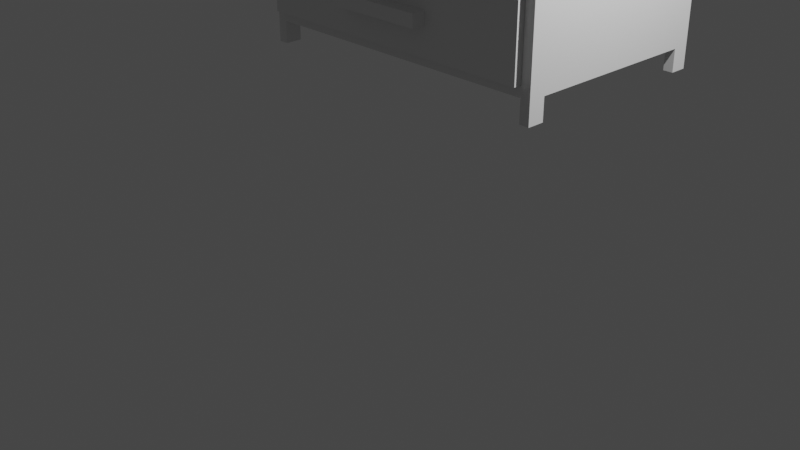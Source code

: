 # Source: DresserWithHollowDrawers.blend  (saved by Blender 2.91.10; exported with 4.5.12 LTS)
import bpy
from mathutils import Matrix  # noqa: F401  (used for matrix-valued properties, if any)

bpy.ops.wm.read_factory_settings(use_empty=True)
scene = bpy.context.scene
scene.name = 'Scene'

# ---- collections
col_collection = bpy.data.collections.new('Collection'); scene.collection.children.link(col_collection)

# ---- materials (node trees are filled in below, after node groups)
mat_material = bpy.data.materials.new('Material')
mat_material.alpha_threshold = 0.0
mat_material.use_transparent_shadow = False
mat_material.line_color = (0.0, 0.0, 0.0, 1.0)

# ---- material node trees
mat_material.use_nodes = True; mat_material.node_tree.nodes.clear()
_N = mat_material.node_tree.nodes; _L = mat_material.node_tree.links
n0 = _N.new('ShaderNodeOutputMaterial'); n0.name = 'Material Output'; n0.location = (300, 300)
n1 = _N.new('ShaderNodeBsdfPrincipled'); n1.name = 'Principled BSDF'; n1.location = (10, 300)
n1.distribution = 'GGX'
n1.subsurface_method = 'BURLEY'
n1.inputs[2].default_value = 0.4
n1.inputs[3].default_value = 1.45
n1.inputs[27].default_value = (0.0, 0.0, 0.0, 1.0)
n1.inputs[28].default_value = 1.0
_L.new(n1.outputs[0], n0.inputs[0])
n0.is_active_output = True

# ---- world
world_world = bpy.data.worlds.new('World'); scene.world = world_world
world_world.use_nodes = True; world_world.node_tree.nodes.clear()
_N = world_world.node_tree.nodes; _L = world_world.node_tree.links
n0 = _N.new('ShaderNodeOutputWorld'); n0.name = 'World Output'; n0.location = (300, 300)
n1 = _N.new('ShaderNodeBackground'); n1.name = 'Background'; n1.location = (10, 300)
n1.inputs[0].default_value = (0.05088, 0.05088, 0.05088, 1.0)
_L.new(n1.outputs[0], n0.inputs[0])
n0.is_active_output = True
world_world.color = (0.05088, 0.05088, 0.05088)
world_world.use_sun_shadow = False
world_world.sun_shadow_jitter_overblur = 0.0

# ---- cameras
cam_camera = bpy.data.cameras.new('Camera')
cam_camera.clip_end = 100.0
cam_camera.ortho_scale = 7.314

# ---- lights
light_light = bpy.data.lights.new('Light', 'POINT')
light_light.transmission_factor = 0.0
light_light.energy = 1000.0
light_light.shadow_soft_size = 0.1
light_light.shadow_maximum_resolution = 0.006
light_light.use_absolute_resolution = True

# ---- meshes
me_cube = bpy.data.meshes.new('Cube')
me_cube.from_pydata([(1.0, 1.0, 1.0), (1.0, 1.0, -1.0), (1.0, -1.0, 1.0), (1.0, -1.0, -1.0), (-1.0, 1.0, 1.0), (-1.0, 1.0, -1.0), (-1.0, -1.0, 1.0), (-1.0, -1.0, -1.0), (0.9381, 1.0, -1.0), (-0.9381, 1.0, -1.0), (0.9381, -1.0, 1.0), (-0.9381, -1.0, 1.0), (-0.9381, -1.0, -1.0), (0.9381, -1.0, -1.0), (-0.9381, 1.0, 1.0), (0.9381, 1.0, 1.0), (1.0, 1.0, -0.6159), (1.0, 1.0, -0.9527), (-1.0, -1.0, -0.9527), (-1.0, -1.0, -0.6159), (1.0, -1.0, -0.6159), (1.0, -1.0, -0.9527), (-1.0, 1.0, -0.6159), (-1.0, 1.0, -0.9527), (-0.9381, 1.0, -0.6159), (-0.9381, 1.0, -0.9527), (0.9381, 1.0, -0.6159), (0.9381, 1.0, -0.9527), (0.9381, -1.0, -0.6159), (0.9381, -1.0, -0.9527), (-0.9381, -1.0, -0.6159), (-0.9381, -1.0, -0.9527), (-1.0, -1.0, -0.5692), (-1.0, -1.0, -0.2186), (1.0, 1.0, -0.2186), (1.0, 1.0, -0.5692), (1.0, -1.0, -0.2186), (1.0, -1.0, -0.5692), (-1.0, 1.0, -0.2186), (-1.0, 1.0, -0.5692), (-0.9381, 1.0, -0.2186), (-0.9381, 1.0, -0.5692), (0.9381, 1.0, -0.2186), (0.9381, 1.0, -0.5692), (0.9381, -1.0, -0.2186), (0.9381, -1.0, -0.5692), (-0.9381, -1.0, -0.2186), (-0.9381, -1.0, -0.5692), (-1.0, -1.0, -0.1609), (-1.0, -1.0, 0.1855), (1.0, 1.0, 0.1855), (1.0, 1.0, -0.1609), (1.0, -1.0, 0.1855), (1.0, -1.0, -0.1609), (-1.0, 1.0, 0.1855), (-1.0, 1.0, -0.1609), (-0.9381, 1.0, 0.1855), (-0.9381, 1.0, -0.1609), (0.9381, 1.0, 0.1855), (0.9381, 1.0, -0.1609), (0.9381, -1.0, 0.1855), (0.9381, -1.0, -0.1609), (-0.9381, -1.0, 0.1855), (-0.9381, -1.0, -0.1609), (-1.0, -1.0, 0.2334), (-1.0, -1.0, 0.5553), (1.0, 1.0, 0.5553), (1.0, 1.0, 0.2334), (1.0, -1.0, 0.5553), (1.0, -1.0, 0.2334), (-1.0, 1.0, 0.5553), (-1.0, 1.0, 0.2334), (-0.9381, 1.0, 0.5553), (-0.9381, 1.0, 0.2334), (0.9381, 1.0, 0.5553), (0.9381, 1.0, 0.2334), (0.9381, -1.0, 0.5553), (0.9381, -1.0, 0.2334), (-0.9381, -1.0, 0.5553), (-0.9381, -1.0, 0.2334), (-1.0, -1.0, 0.6053), (-1.0, -1.0, 0.95), (1.0, 1.0, 0.95), (1.0, 1.0, 0.6053), (1.0, -1.0, 0.95), (1.0, -1.0, 0.6053), (-1.0, 1.0, 0.95), (-1.0, 1.0, 0.6053), (-0.9381, 1.0, 0.95), (-0.9381, 1.0, 0.6053), (0.9381, 1.0, 0.95), (0.9381, 1.0, 0.6053), (0.9381, -1.0, 0.95), (0.9381, -1.0, 0.6053), (-0.9381, -1.0, 0.95), (-0.9381, -1.0, 0.6053), (0.9381, 0.9334, -0.6159), (0.9381, 0.9334, -0.9527), (-0.9381, 0.9334, -0.6159), (-0.9381, 0.9334, -0.9527), (0.9381, 0.9334, -0.2186), (0.9381, 0.9334, -0.5692), (-0.9381, 0.9334, -0.2186), (-0.9381, 0.9334, -0.5692), (0.9381, 0.9334, 0.1855), (0.9381, 0.9334, -0.1609), (-0.9381, 0.9334, 0.1855), (-0.9381, 0.9334, -0.1609), (0.9381, 0.9334, 0.5553), (0.9381, 0.9334, 0.2334), (-0.9381, 0.9334, 0.5553), (-0.9381, 0.9334, 0.2334), (0.9381, 0.9334, 0.95), (0.9381, 0.9334, 0.6053), (-0.9381, 0.9334, 0.95), (-0.9381, 0.9334, 0.6053), (-1.0, 0.8383, -1.0), (-1.0, -0.8383, -1.0), (1.0, 0.8383, 1.0), (1.0, -0.8383, 1.0), (-1.0, -0.8383, 1.0), (-1.0, 0.8383, 1.0), (1.0, -0.8383, -1.0), (1.0, 0.8383, -1.0), (-0.9381, 0.8383, -1.0), (-0.9381, -0.8383, -1.0), (0.9381, 0.8383, -1.0), (0.9381, -0.8383, -1.0), (0.9381, 0.8383, 1.0), (0.9381, -0.8383, 1.0), (-0.9381, 0.8383, 1.0), (-0.9381, -0.8383, 1.0), (1.0, 0.8383, -0.9527), (1.0, -0.8383, -0.9527), (1.0, 0.8383, -0.6159), (1.0, -0.8383, -0.6159), (-1.0, -0.8383, -0.9527), (-1.0, 0.8383, -0.9527), (-1.0, -0.8383, -0.6159), (-1.0, 0.8383, -0.6159), (1.0, 0.8383, -0.5692), (1.0, -0.8383, -0.5692), (1.0, 0.8383, -0.2186), (1.0, -0.8383, -0.2186), (-1.0, -0.8383, -0.5692), (-1.0, 0.8383, -0.5692), (-1.0, -0.8383, -0.2186), (-1.0, 0.8383, -0.2186), (1.0, 0.8383, -0.1609), (1.0, -0.8383, -0.1609), (1.0, 0.8383, 0.1855), (1.0, -0.8383, 0.1855), (-1.0, -0.8383, -0.1609), (-1.0, 0.8383, -0.1609), (-1.0, -0.8383, 0.1855), (-1.0, 0.8383, 0.1855), (1.0, 0.8383, 0.2334), (1.0, -0.8383, 0.2334), (1.0, 0.8383, 0.5553), (1.0, -0.8383, 0.5553), (-1.0, -0.8383, 0.2334), (-1.0, 0.8383, 0.2334), (-1.0, -0.8383, 0.5553), (-1.0, 0.8383, 0.5553), (1.0, 0.8383, 0.6053), (1.0, -0.8383, 0.6053), (1.0, 0.8383, 0.95), (1.0, -0.8383, 0.95), (-1.0, -0.8383, 0.6053), (-1.0, 0.8383, 0.6053), (-1.0, -0.8383, 0.95), (-1.0, 0.8383, 0.95), (-1.0, -0.8383, -1.105), (-1.0, -1.0, -1.105), (-0.9381, 1.0, -1.105), (-1.0, 1.0, -1.105), (0.9381, -1.0, -1.105), (1.0, -1.0, -1.105), (1.0, 0.8383, -1.105), (1.0, 1.0, -1.105), (0.9381, 1.0, -1.105), (-0.9381, -1.0, -1.105), (-0.9381, -0.8383, -1.105), (0.9381, -0.8383, -1.105), (-1.0, 0.8383, -1.105), (1.0, -0.8383, -1.105), (-0.9381, 0.8383, -1.105), (0.9381, 0.8383, -1.105)], [], [(131, 120, 6, 11), (94, 11, 6, 81), (171, 121, 4, 86), (125, 12, 181, 182), (167, 119, 2, 84), (90, 15, 0, 82), (86, 4, 14, 88), (88, 14, 15, 90), (9, 124, 186, 174), (125, 127, 13, 12), (84, 2, 10, 92), (92, 10, 11, 94), (119, 129, 10, 2), (129, 131, 11, 10), (13, 29, 31, 12), (29, 28, 96, 97), (3, 21, 29, 13), (21, 20, 28, 29), (9, 25, 27, 8), (25, 24, 26, 27), (5, 23, 25, 9), (23, 22, 24, 25), (8, 27, 17, 1), (27, 26, 16, 17), (122, 133, 21, 3), (133, 135, 20, 21), (116, 137, 23, 5), (137, 139, 22, 23), (12, 31, 18, 7), (31, 30, 19, 18), (28, 45, 47, 30), (77, 76, 108, 109), (20, 37, 45, 28), (37, 36, 44, 45), (24, 41, 43, 26), (41, 40, 42, 43), (22, 39, 41, 24), (39, 38, 40, 41), (26, 43, 35, 16), (43, 42, 34, 35), (135, 141, 37, 20), (141, 143, 36, 37), (139, 145, 39, 22), (145, 147, 38, 39), (30, 47, 32, 19), (47, 46, 33, 32), (44, 61, 63, 46), (62, 63, 107, 106), (36, 53, 61, 44), (53, 52, 60, 61), (40, 57, 59, 42), (57, 56, 58, 59), (38, 55, 57, 40), (55, 54, 56, 57), (42, 59, 51, 34), (59, 58, 50, 51), (143, 149, 53, 36), (149, 151, 52, 53), (147, 153, 55, 38), (153, 155, 54, 55), (46, 63, 48, 33), (63, 62, 49, 48), (60, 77, 79, 62), (44, 46, 102, 100), (52, 69, 77, 60), (69, 68, 76, 77), (56, 73, 75, 58), (73, 72, 74, 75), (54, 71, 73, 56), (71, 70, 72, 73), (58, 75, 67, 50), (75, 74, 66, 67), (151, 157, 69, 52), (157, 159, 68, 69), (155, 161, 71, 54), (161, 163, 70, 71), (62, 79, 64, 49), (79, 78, 65, 64), (76, 93, 95, 78), (92, 94, 114, 112), (68, 85, 93, 76), (85, 84, 92, 93), (72, 89, 91, 74), (89, 88, 90, 91), (70, 87, 89, 72), (87, 86, 88, 89), (74, 91, 83, 66), (91, 90, 82, 83), (159, 165, 85, 68), (165, 167, 84, 85), (163, 169, 87, 70), (169, 171, 86, 87), (78, 95, 80, 65), (95, 94, 81, 80), (97, 96, 98, 99), (101, 100, 102, 103), (105, 104, 106, 107), (109, 108, 110, 111), (113, 112, 114, 115), (63, 61, 105, 107), (60, 62, 106, 104), (78, 79, 111, 110), (30, 31, 99, 98), (93, 92, 112, 113), (45, 44, 100, 101), (79, 77, 109, 111), (31, 29, 97, 99), (76, 78, 110, 108), (28, 30, 98, 96), (94, 95, 115, 114), (46, 47, 103, 102), (61, 60, 104, 105), (95, 93, 113, 115), (47, 45, 101, 103), (80, 81, 170, 168), (168, 170, 171, 169), (65, 80, 168, 162), (162, 168, 169, 163), (83, 82, 166, 164), (164, 166, 167, 165), (66, 83, 164, 158), (158, 164, 165, 159), (64, 65, 162, 160), (160, 162, 163, 161), (49, 64, 160, 154), (154, 160, 161, 155), (67, 66, 158, 156), (156, 158, 159, 157), (50, 67, 156, 150), (150, 156, 157, 151), (48, 49, 154, 152), (152, 154, 155, 153), (33, 48, 152, 146), (146, 152, 153, 147), (51, 50, 150, 148), (148, 150, 151, 149), (34, 51, 148, 142), (142, 148, 149, 143), (32, 33, 146, 144), (144, 146, 147, 145), (19, 32, 144, 138), (138, 144, 145, 139), (35, 34, 142, 140), (140, 142, 143, 141), (16, 35, 140, 134), (134, 140, 141, 135), (18, 19, 138, 136), (136, 138, 139, 137), (7, 18, 136, 117), (117, 136, 137, 116), (17, 16, 134, 132), (132, 134, 135, 133), (1, 17, 132, 123), (123, 132, 133, 122), (15, 14, 130, 128), (128, 130, 131, 129), (0, 15, 128, 118), (118, 128, 129, 119), (9, 8, 126, 124), (124, 126, 127, 125), (116, 5, 175, 184), (116, 124, 125, 117), (82, 0, 118, 166), (166, 118, 119, 167), (117, 125, 182, 172), (126, 123, 122, 127), (81, 6, 120, 170), (170, 120, 121, 171), (14, 4, 121, 130), (130, 121, 120, 131), (183, 185, 177, 176), (172, 182, 181, 173), (175, 174, 186, 184), (180, 179, 178, 187), (7, 117, 172, 173), (3, 13, 176, 177), (13, 127, 183, 176), (123, 126, 187, 178), (5, 9, 174, 175), (126, 8, 180, 187), (12, 7, 173, 181), (127, 122, 185, 183), (1, 123, 178, 179), (124, 116, 184, 186), (122, 3, 177, 185), (8, 1, 179, 180)])
_uv = me_cube.uv_layers.new(name='UVMap')
_uv.uv.foreach_set('vector', [0.7917, 0.6667, 0.875, 0.6667, 0.875, 0.75, 0.7917, 0.75, 0.624, 0.9167, 0.625, 0.9167, 0.625, 1.0, 0.624, 1.0, 0.624, 0.1667, 0.625, 0.1667, 0.625, 0.25, 0.624, 0.25, 0.2083, 0.6667, 0.2083, 0.75, 0.2083, 0.75, 0.2083, 0.6667, 0.624, 0.6667, 0.625, 0.6667, 0.625, 0.75, 0.624, 0.75, 0.624, 0.4167, 0.625, 0.4167, 0.625, 0.5, 0.624, 0.5, 0.624, 0.25, 0.625, 0.25, 0.625, 0.3333, 0.624, 0.3333, 0.624, 0.3333, 0.625, 0.3333, 0.625, 0.4167, 0.624, 0.4167, 0.2083, 0.5, 0.2083, 0.5833, 0.2083, 0.5833, 0.2083, 0.5, 0.2083, 0.6667, 0.2917, 0.6667, 0.2917, 0.75, 0.2083, 0.75, 0.624, 0.75, 0.625, 0.75, 0.625, 0.8333, 0.624, 0.8333, 0.624, 0.8333, 0.625, 0.8333, 0.625, 0.9167, 0.624, 0.9167, 0.625, 0.6667, 0.7083, 0.6667, 0.7083, 0.75, 0.625, 0.75, 0.7083, 0.6667, 0.7917, 0.6667, 0.7917, 0.75, 0.7083, 0.75, 0.375, 0.8333, 0.4583, 0.8333, 0.4583, 0.9167, 0.375, 0.9167, 0.4583, 0.8333, 0.5417, 0.8333, 0.5417, 0.8333, 0.4583, 0.8333, 0.375, 0.75, 0.4583, 0.75, 0.4583, 0.8333, 0.375, 0.8333, 0.4583, 0.75, 0.5417, 0.75, 0.5417, 0.8333, 0.4583, 0.8333, 0.375, 0.3333, 0.4583, 0.3333, 0.4583, 0.4167, 0.375, 0.4167, 0.4583, 0.3333, 0.5417, 0.3333, 0.5417, 0.4167, 0.4583, 0.4167, 0.375, 0.25, 0.4583, 0.25, 0.4583, 0.3333, 0.375, 0.3333, 0.4583, 0.25, 0.5417, 0.25, 0.5417, 0.3333, 0.4583, 0.3333, 0.375, 0.4167, 0.4583, 0.4167, 0.4583, 0.5, 0.375, 0.5, 0.4583, 0.4167, 0.5417, 0.4167, 0.5417, 0.5, 0.4583, 0.5, 0.375, 0.6667, 0.4583, 0.6667, 0.4583, 0.75, 0.375, 0.75, 0.4583, 0.6667, 0.5417, 0.6667, 0.5417, 0.75, 0.4583, 0.75, 0.375, 0.1667, 0.4583, 0.1667, 0.4583, 0.25, 0.375, 0.25, 0.4583, 0.1667, 0.5417, 0.1667, 0.5417, 0.25, 0.4583, 0.25, 0.375, 0.9167, 0.4583, 0.9167, 0.4583, 1.0, 0.375, 1.0, 0.4583, 0.9167, 0.5417, 0.9167, 0.5417, 1.0, 0.4583, 1.0, 0.5417, 0.8333, 0.5694, 0.8333, 0.5694, 0.9167, 0.5417, 0.9167, 0.6188, 0.8333, 0.6219, 0.8333, 0.6219, 0.8333, 0.6188, 0.8333, 0.5417, 0.75, 0.5694, 0.75, 0.5694, 0.8333, 0.5417, 0.8333, 0.5694, 0.75, 0.5972, 0.75, 0.5972, 0.8333, 0.5694, 0.8333, 0.5417, 0.3333, 0.5694, 0.3333, 0.5694, 0.4167, 0.5417, 0.4167, 0.5694, 0.3333, 0.5972, 0.3333, 0.5972, 0.4167, 0.5694, 0.4167, 0.5417, 0.25, 0.5694, 0.25, 0.5694, 0.3333, 0.5417, 0.3333, 0.5694, 0.25, 0.5972, 0.25, 0.5972, 0.3333, 0.5694, 0.3333, 0.5417, 0.4167, 0.5694, 0.4167, 0.5694, 0.5, 0.5417, 0.5, 0.5694, 0.4167, 0.5972, 0.4167, 0.5972, 0.5, 0.5694, 0.5, 0.5417, 0.6667, 0.5694, 0.6667, 0.5694, 0.75, 0.5417, 0.75, 0.5694, 0.6667, 0.5972, 0.6667, 0.5972, 0.75, 0.5694, 0.75, 0.5417, 0.1667, 0.5694, 0.1667, 0.5694, 0.25, 0.5417, 0.25, 0.5694, 0.1667, 0.5972, 0.1667, 0.5972, 0.25, 0.5694, 0.25, 0.5417, 0.9167, 0.5694, 0.9167, 0.5694, 1.0, 0.5417, 1.0, 0.5694, 0.9167, 0.5972, 0.9167, 0.5972, 1.0, 0.5694, 1.0, 0.5972, 0.8333, 0.6065, 0.8333, 0.6065, 0.9167, 0.5972, 0.9167, 0.6157, 0.9167, 0.6065, 0.9167, 0.6065, 0.9167, 0.6157, 0.9167, 0.5972, 0.75, 0.6065, 0.75, 0.6065, 0.8333, 0.5972, 0.8333, 0.6065, 0.75, 0.6157, 0.75, 0.6157, 0.8333, 0.6065, 0.8333, 0.5972, 0.3333, 0.6065, 0.3333, 0.6065, 0.4167, 0.5972, 0.4167, 0.6065, 0.3333, 0.6157, 0.3333, 0.6157, 0.4167, 0.6065, 0.4167, 0.5972, 0.25, 0.6065, 0.25, 0.6065, 0.3333, 0.5972, 0.3333, 0.6065, 0.25, 0.6157, 0.25, 0.6157, 0.3333, 0.6065, 0.3333, 0.5972, 0.4167, 0.6065, 0.4167, 0.6065, 0.5, 0.5972, 0.5, 0.6065, 0.4167, 0.6157, 0.4167, 0.6157, 0.5, 0.6065, 0.5, 0.5972, 0.6667, 0.6065, 0.6667, 0.6065, 0.75, 0.5972, 0.75, 0.6065, 0.6667, 0.6157, 0.6667, 0.6157, 0.75, 0.6065, 0.75, 0.5972, 0.1667, 0.6065, 0.1667, 0.6065, 0.25, 0.5972, 0.25, 0.6065, 0.1667, 0.6157, 0.1667, 0.6157, 0.25, 0.6065, 0.25, 0.5972, 0.9167, 0.6065, 0.9167, 0.6065, 1.0, 0.5972, 1.0, 0.6065, 0.9167, 0.6157, 0.9167, 0.6157, 1.0, 0.6065, 1.0, 0.6157, 0.8333, 0.6188, 0.8333, 0.6188, 0.9167, 0.6157, 0.9167, 0.5972, 0.8333, 0.5972, 0.9167, 0.5972, 0.9167, 0.5972, 0.8333, 0.6157, 0.75, 0.6188, 0.75, 0.6188, 0.8333, 0.6157, 0.8333, 0.6188, 0.75, 0.6219, 0.75, 0.6219, 0.8333, 0.6188, 0.8333, 0.6157, 0.3333, 0.6188, 0.3333, 0.6188, 0.4167, 0.6157, 0.4167, 0.6188, 0.3333, 0.6219, 0.3333, 0.6219, 0.4167, 0.6188, 0.4167, 0.6157, 0.25, 0.6188, 0.25, 0.6188, 0.3333, 0.6157, 0.3333, 0.6188, 0.25, 0.6219, 0.25, 0.6219, 0.3333, 0.6188, 0.3333, 0.6157, 0.4167, 0.6188, 0.4167, 0.6188, 0.5, 0.6157, 0.5, 0.6188, 0.4167, 0.6219, 0.4167, 0.6219, 0.5, 0.6188, 0.5, 0.6157, 0.6667, 0.6188, 0.6667, 0.6188, 0.75, 0.6157, 0.75, 0.6188, 0.6667, 0.6219, 0.6667, 0.6219, 0.75, 0.6188, 0.75, 0.6157, 0.1667, 0.6188, 0.1667, 0.6188, 0.25, 0.6157, 0.25, 0.6188, 0.1667, 0.6219, 0.1667, 0.6219, 0.25, 0.6188, 0.25, 0.6157, 0.9167, 0.6188, 0.9167, 0.6188, 1.0, 0.6157, 1.0, 0.6188, 0.9167, 0.6219, 0.9167, 0.6219, 1.0, 0.6188, 1.0, 0.6219, 0.8333, 0.6229, 0.8333, 0.6229, 0.9167, 0.6219, 0.9167, 0.624, 0.8333, 0.624, 0.9167, 0.624, 0.9167, 0.624, 0.8333, 0.6219, 0.75, 0.6229, 0.75, 0.6229, 0.8333, 0.6219, 0.8333, 0.6229, 0.75, 0.624, 0.75, 0.624, 0.8333, 0.6229, 0.8333, 0.6219, 0.3333, 0.6229, 0.3333, 0.6229, 0.4167, 0.6219, 0.4167, 0.6229, 0.3333, 0.624, 0.3333, 0.624, 0.4167, 0.6229, 0.4167, 0.6219, 0.25, 0.6229, 0.25, 0.6229, 0.3333, 0.6219, 0.3333, 0.6229, 0.25, 0.624, 0.25, 0.624, 0.3333, 0.6229, 0.3333, 0.6219, 0.4167, 0.6229, 0.4167, 0.6229, 0.5, 0.6219, 0.5, 0.6229, 0.4167, 0.624, 0.4167, 0.624, 0.5, 0.6229, 0.5, 0.6219, 0.6667, 0.6229, 0.6667, 0.6229, 0.75, 0.6219, 0.75, 0.6229, 0.6667, 0.624, 0.6667, 0.624, 0.75, 0.6229, 0.75, 0.6219, 0.1667, 0.6229, 0.1667, 0.6229, 0.25, 0.6219, 0.25, 0.6229, 0.1667, 0.624, 0.1667, 0.624, 0.25, 0.6229, 0.25, 0.6219, 0.9167, 0.6229, 0.9167, 0.6229, 1.0, 0.6219, 1.0, 0.6229, 0.9167, 0.624, 0.9167, 0.624, 1.0, 0.6229, 1.0, 0.4583, 0.8333, 0.5417, 0.8333, 0.5417, 0.9167, 0.4583, 0.9167, 0.5694, 0.8333, 0.5972, 0.8333, 0.5972, 0.9167, 0.5694, 0.9167, 0.6065, 0.8333, 0.6157, 0.8333, 0.6157, 0.9167, 0.6065, 0.9167, 0.6188, 0.8333, 0.6219, 0.8333, 0.6219, 0.9167, 0.6188, 0.9167, 0.6229, 0.8333, 0.624, 0.8333, 0.624, 0.9167, 0.6229, 0.9167, 0.6065, 0.9167, 0.6065, 0.8333, 0.6065, 0.8333, 0.6065, 0.9167, 0.6157, 0.8333, 0.6157, 0.9167, 0.6157, 0.9167, 0.6157, 0.8333, 0.6219, 0.9167, 0.6188, 0.9167, 0.6188, 0.9167, 0.6219, 0.9167, 0.5417, 0.9167, 0.4583, 0.9167, 0.4583, 0.9167, 0.5417, 0.9167, 0.6229, 0.8333, 0.624, 0.8333, 0.624, 0.8333, 0.6229, 0.8333, 0.5694, 0.8333, 0.5972, 0.8333, 0.5972, 0.8333, 0.5694, 0.8333, 0.6188, 0.9167, 0.6188, 0.8333, 0.6188, 0.8333, 0.6188, 0.9167, 0.4583, 0.9167, 0.4583, 0.8333, 0.4583, 0.8333, 0.4583, 0.9167, 0.6219, 0.8333, 0.6219, 0.9167, 0.6219, 0.9167, 0.6219, 0.8333, 0.5417, 0.8333, 0.5417, 0.9167, 0.5417, 0.9167, 0.5417, 0.8333, 0.624, 0.9167, 0.6229, 0.9167, 0.6229, 0.9167, 0.624, 0.9167, 0.5972, 0.9167, 0.5694, 0.9167, 0.5694, 0.9167, 0.5972, 0.9167, 0.6065, 0.8333, 0.6157, 0.8333, 0.6157, 0.8333, 0.6065, 0.8333, 0.6229, 0.9167, 0.6229, 0.8333, 0.6229, 0.8333, 0.6229, 0.9167, 0.5694, 0.9167, 0.5694, 0.8333, 0.5694, 0.8333, 0.5694, 0.9167, 0.6229, 0.0, 0.624, 0.0, 0.624, 0.08333, 0.6229, 0.08333, 0.6229, 0.08333, 0.624, 0.08333, 0.624, 0.1667, 0.6229, 0.1667, 0.6219, 0.0, 0.6229, 0.0, 0.6229, 0.08333, 0.6219, 0.08333, 0.6219, 0.08333, 0.6229, 0.08333, 0.6229, 0.1667, 0.6219, 0.1667, 0.6229, 0.5, 0.624, 0.5, 0.624, 0.5833, 0.6229, 0.5833, 0.6229, 0.5833, 0.624, 0.5833, 0.624, 0.6667, 0.6229, 0.6667, 0.6219, 0.5, 0.6229, 0.5, 0.6229, 0.5833, 0.6219, 0.5833, 0.6219, 0.5833, 0.6229, 0.5833, 0.6229, 0.6667, 0.6219, 0.6667, 0.6188, 0.0, 0.6219, 0.0, 0.6219, 0.08333, 0.6188, 0.08333, 0.6188, 0.08333, 0.6219, 0.08333, 0.6219, 0.1667, 0.6188, 0.1667, 0.6157, 0.0, 0.6188, 0.0, 0.6188, 0.08333, 0.6157, 0.08333, 0.6157, 0.08333, 0.6188, 0.08333, 0.6188, 0.1667, 0.6157, 0.1667, 0.6188, 0.5, 0.6219, 0.5, 0.6219, 0.5833, 0.6188, 0.5833, 0.6188, 0.5833, 0.6219, 0.5833, 0.6219, 0.6667, 0.6188, 0.6667, 0.6157, 0.5, 0.6188, 0.5, 0.6188, 0.5833, 0.6157, 0.5833, 0.6157, 0.5833, 0.6188, 0.5833, 0.6188, 0.6667, 0.6157, 0.6667, 0.6065, 0.0, 0.6157, 0.0, 0.6157, 0.08333, 0.6065, 0.08333, 0.6065, 0.08333, 0.6157, 0.08333, 0.6157, 0.1667, 0.6065, 0.1667, 0.5972, 0.0, 0.6065, 0.0, 0.6065, 0.08333, 0.5972, 0.08333, 0.5972, 0.08333, 0.6065, 0.08333, 0.6065, 0.1667, 0.5972, 0.1667, 0.6065, 0.5, 0.6157, 0.5, 0.6157, 0.5833, 0.6065, 0.5833, 0.6065, 0.5833, 0.6157, 0.5833, 0.6157, 0.6667, 0.6065, 0.6667, 0.5972, 0.5, 0.6065, 0.5, 0.6065, 0.5833, 0.5972, 0.5833, 0.5972, 0.5833, 0.6065, 0.5833, 0.6065, 0.6667, 0.5972, 0.6667, 0.5694, 0.0, 0.5972, 0.0, 0.5972, 0.08333, 0.5694, 0.08333, 0.5694, 0.08333, 0.5972, 0.08333, 0.5972, 0.1667, 0.5694, 0.1667, 0.5417, 0.0, 0.5694, 0.0, 0.5694, 0.08333, 0.5417, 0.08333, 0.5417, 0.08333, 0.5694, 0.08333, 0.5694, 0.1667, 0.5417, 0.1667, 0.5694, 0.5, 0.5972, 0.5, 0.5972, 0.5833, 0.5694, 0.5833, 0.5694, 0.5833, 0.5972, 0.5833, 0.5972, 0.6667, 0.5694, 0.6667, 0.5417, 0.5, 0.5694, 0.5, 0.5694, 0.5833, 0.5417, 0.5833, 0.5417, 0.5833, 0.5694, 0.5833, 0.5694, 0.6667, 0.5417, 0.6667, 0.4583, 0.0, 0.5417, 0.0, 0.5417, 0.08333, 0.4583, 0.08333, 0.4583, 0.08333, 0.5417, 0.08333, 0.5417, 0.1667, 0.4583, 0.1667, 0.375, 0.0, 0.4583, 0.0, 0.4583, 0.08333, 0.375, 0.08333, 0.375, 0.08333, 0.4583, 0.08333, 0.4583, 0.1667, 0.375, 0.1667, 0.4583, 0.5, 0.5417, 0.5, 0.5417, 0.5833, 0.4583, 0.5833, 0.4583, 0.5833, 0.5417, 0.5833, 0.5417, 0.6667, 0.4583, 0.6667, 0.375, 0.5, 0.4583, 0.5, 0.4583, 0.5833, 0.375, 0.5833, 0.375, 0.5833, 0.4583, 0.5833, 0.4583, 0.6667, 0.375, 0.6667, 0.7083, 0.5, 0.7917, 0.5, 0.7917, 0.5833, 0.7083, 0.5833, 0.7083, 0.5833, 0.7917, 0.5833, 0.7917, 0.6667, 0.7083, 0.6667, 0.625, 0.5, 0.7083, 0.5, 0.7083, 0.5833, 0.625, 0.5833, 0.625, 0.5833, 0.7083, 0.5833, 0.7083, 0.6667, 0.625, 0.6667, 0.2083, 0.5, 0.2917, 0.5, 0.2917, 0.5833, 0.2083, 0.5833, 0.2083, 0.5833, 0.2917, 0.5833, 0.2917, 0.6667, 0.2083, 0.6667, 0.375, 0.1667, 0.375, 0.25, 0.375, 0.25, 0.375, 0.1667, 0.125, 0.5833, 0.2083, 0.5833, 0.2083, 0.6667, 0.125, 0.6667, 0.624, 0.5, 0.625, 0.5, 0.625, 0.5833, 0.624, 0.5833, 0.624, 0.5833, 0.625, 0.5833, 0.625, 0.6667, 0.624, 0.6667, 0.125, 0.6667, 0.2083, 0.6667, 0.2083, 0.6667, 0.125, 0.6667, 0.2917, 0.5833, 0.375, 0.5833, 0.375, 0.6667, 0.2917, 0.6667, 0.624, 0.0, 0.625, 0.0, 0.625, 0.08333, 0.624, 0.08333, 0.624, 0.08333, 0.625, 0.08333, 0.625, 0.1667, 0.624, 0.1667, 0.7917, 0.5, 0.875, 0.5, 0.875, 0.5833, 0.7917, 0.5833, 0.7917, 0.5833, 0.875, 0.5833, 0.875, 0.6667, 0.7917, 0.6667, 0.2917, 0.6667, 0.375, 0.6667, 0.375, 0.75, 0.2917, 0.75, 0.125, 0.6667, 0.2083, 0.6667, 0.2083, 0.75, 0.125, 0.75, 0.125, 0.5, 0.2083, 0.5, 0.2083, 0.5833, 0.125, 0.5833, 0.2917, 0.5, 0.375, 0.5, 0.375, 0.5833, 0.2917, 0.5833, 0.375, 0.0, 0.375, 0.08333, 0.375, 0.08333, 0.375, 0.0, 0.375, 0.75, 0.375, 0.8333, 0.375, 0.8333, 0.375, 0.75, 0.2917, 0.75, 0.2917, 0.6667, 0.2917, 0.6667, 0.2917, 0.75, 0.375, 0.5833, 0.2917, 0.5833, 0.2917, 0.5833, 0.375, 0.5833, 0.375, 0.25, 0.375, 0.3333, 0.375, 0.3333, 0.375, 0.25, 0.2917, 0.5833, 0.2917, 0.5, 0.2917, 0.5, 0.2917, 0.5833, 0.375, 0.9167, 0.375, 1.0, 0.375, 1.0, 0.375, 0.9167, 0.2917, 0.6667, 0.375, 0.6667, 0.375, 0.6667, 0.2917, 0.6667, 0.375, 0.5, 0.375, 0.5833, 0.375, 0.5833, 0.375, 0.5, 0.2083, 0.5833, 0.125, 0.5833, 0.125, 0.5833, 0.2083, 0.5833, 0.375, 0.6667, 0.375, 0.75, 0.375, 0.75, 0.375, 0.6667, 0.375, 0.4167, 0.375, 0.5, 0.375, 0.5, 0.375, 0.4167])
me_cube.materials.append(mat_material)
me_cube.use_remesh_preserve_volume = False
me_cube.use_remesh_preserve_attributes = False
me_cube.use_mirror_vertex_groups = False
me_cube.update()
me_cube_001 = bpy.data.meshes.new('Cube.001')
me_cube_001.from_pydata([(-1.007, -1.0, -0.989), (-1.007, -1.0, 0.989), (-1.0, 1.0, -1.0), (-1.0, 1.0, 1.0), (0.9704, -1.0, -0.989), (0.9704, -1.0, 0.989), (1.0, 1.0, -1.0), (1.0, 1.0, 1.0), (-1.007, -1.089, -0.989), (-1.007, -1.089, 0.989), (0.9704, -1.089, 0.989), (0.9704, -1.089, -0.989), (0.3333, 1.0, -1.0), (-0.3333, 1.0, -1.0), (-0.3333, 1.0, 1.0), (0.3333, 1.0, 1.0), (-0.3481, -1.0, -0.989), (0.3111, -1.0, -0.989), (0.3111, -1.0, 0.989), (-0.3481, -1.0, 0.989), (-0.3481, -1.089, -0.989), (0.3111, -1.089, -0.989), (0.3111, -1.089, 0.989), (-0.3481, -1.089, 0.989), (-1.007, -1.0, -0.1828), (-1.007, -1.0, 0.1828), (-1.0, 1.0, 0.1848), (-1.0, 1.0, -0.1848), (1.0, 1.0, 0.1848), (1.0, 1.0, -0.1848), (0.9704, -1.0, 0.1828), (0.9704, -1.0, -0.1828), (-1.007, -1.089, -0.1828), (-1.007, -1.089, 0.1828), (0.9704, -1.089, 0.1828), (0.9704, -1.089, -0.1828), (0.3111, -1.089, 0.1828), (0.2836, -1.117, -0.1828), (-0.3481, -1.089, 0.1828), (-0.3205, -1.117, -0.1828), (-0.3333, 1.0, 0.1848), (-0.3333, 1.0, -0.1848), (0.3333, 1.0, 0.1848), (0.3333, 1.0, -0.1848), (0.3111, -1.225, 0.1828), (0.2836, -1.198, -0.1828), (-0.3481, -1.225, 0.1828), (-0.3205, -1.198, -0.1828), (0.3111, -1.089, -0.1828), (-0.3481, -1.089, -0.1828), (0.3111, -1.225, -0.1828), (-0.3481, -1.225, -0.1828), (0.2836, -1.117, -0.1258), (-0.3205, -1.117, -0.1258), (0.2836, -1.198, -0.1258), (-0.3205, -1.198, -0.1258), (-1.007, -0.9988, -0.9052), (-1.0, 1.001, -0.8942), (0.3333, 1.001, -0.8942), (1.0, 1.001, -0.8942), (0.9704, -0.9988, -0.9052), (-0.3481, -0.9988, -0.9052), (-0.3333, 1.001, -0.8942), (0.3111, -0.9988, -0.9052)], [], [(25, 1, 3, 26), (42, 15, 7, 28), (28, 7, 5, 30), (19, 1, 9, 23), (12, 6, 4, 17), (3, 1, 56, 57), (38, 23, 9, 33), (30, 5, 10, 34), (24, 0, 8, 32), (17, 4, 11, 21), (0, 16, 20, 8), (16, 17, 21, 20), (34, 10, 22, 36), (36, 22, 23, 38), (18, 5, 60, 63), (5, 7, 59, 60), (2, 13, 16, 0), (13, 12, 17, 16), (5, 18, 22, 10), (18, 19, 23, 22), (26, 3, 14, 40), (40, 14, 15, 42), (13, 41, 43, 12), (41, 40, 42, 43), (2, 27, 41, 13), (27, 26, 40, 41), (21, 48, 49, 20), (38, 49, 51, 46), (11, 35, 48, 21), (35, 34, 36, 48), (1, 25, 33, 9), (25, 24, 32, 33), (4, 31, 35, 11), (31, 30, 34, 35), (20, 49, 32, 8), (49, 38, 33, 32), (6, 29, 31, 4), (29, 28, 30, 31), (12, 43, 29, 6), (43, 42, 28, 29), (0, 24, 27, 2), (24, 25, 26, 27), (50, 44, 46, 51), (48, 36, 44, 50), (37, 45, 54, 52), (36, 38, 46, 44), (37, 39, 49, 48), (47, 45, 50, 51), (39, 47, 51, 49), (45, 37, 48, 50), (53, 52, 54, 55), (45, 47, 55, 54), (47, 39, 53, 55), (39, 37, 52, 53), (62, 57, 56, 61), (59, 58, 63, 60), (58, 62, 61, 63), (14, 3, 57, 62), (1, 19, 61, 56), (19, 18, 63, 61), (7, 15, 58, 59), (15, 14, 62, 58)])
_uv = me_cube_001.uv_layers.new(name='UVMap')
_uv.uv.foreach_set('vector', [0.5417, 0.0, 0.625, 0.0, 0.625, 0.25, 0.5417, 0.25, 0.5417, 0.4167, 0.625, 0.4167, 0.625, 0.5, 0.5417, 0.5, 0.5417, 0.5, 0.625, 0.5, 0.625, 0.75, 0.5417, 0.75, 0.7917, 0.75, 0.875, 0.75, 0.875, 0.75, 0.7917, 0.75, 0.2917, 0.5, 0.375, 0.5, 0.375, 0.75, 0.2917, 0.75, 0.625, 0.25, 0.625, 0.0, 0.625, 0.0, 0.625, 0.25, 0.5417, 0.9167, 0.625, 0.9167, 0.625, 1.0, 0.5417, 1.0, 0.5417, 0.75, 0.625, 0.75, 0.625, 0.75, 0.5417, 0.75, 0.4583, 0.0, 0.375, 0.0, 0.375, 0.0, 0.4583, 0.0, 0.2917, 0.75, 0.375, 0.75, 0.375, 0.75, 0.2917, 0.75, 0.125, 0.75, 0.2083, 0.75, 0.2083, 0.75, 0.125, 0.75, 0.2083, 0.75, 0.2917, 0.75, 0.2917, 0.75, 0.2083, 0.75, 0.5417, 0.75, 0.625, 0.75, 0.625, 0.8333, 0.5417, 0.8333, 0.5417, 0.8333, 0.625, 0.8333, 0.625, 0.9167, 0.5417, 0.9167, 0.7083, 0.75, 0.625, 0.75, 0.625, 0.75, 0.7083, 0.75, 0.625, 0.75, 0.625, 0.5, 0.625, 0.5, 0.625, 0.75, 0.125, 0.5, 0.2083, 0.5, 0.2083, 0.75, 0.125, 0.75, 0.2083, 0.5, 0.2917, 0.5, 0.2917, 0.75, 0.2083, 0.75, 0.625, 0.75, 0.7083, 0.75, 0.7083, 0.75, 0.625, 0.75, 0.7083, 0.75, 0.7917, 0.75, 0.7917, 0.75, 0.7083, 0.75, 0.5417, 0.25, 0.625, 0.25, 0.625, 0.3333, 0.5417, 0.3333, 0.5417, 0.3333, 0.625, 0.3333, 0.625, 0.4167, 0.5417, 0.4167, 0.375, 0.3333, 0.4583, 0.3333, 0.4583, 0.4167, 0.375, 0.4167, 0.4583, 0.3333, 0.5417, 0.3333, 0.5417, 0.4167, 0.4583, 0.4167, 0.375, 0.25, 0.4583, 0.25, 0.4583, 0.3333, 0.375, 0.3333, 0.4583, 0.25, 0.5417, 0.25, 0.5417, 0.3333, 0.4583, 0.3333, 0.375, 0.8333, 0.4583, 0.8333, 0.4583, 0.9167, 0.375, 0.9167, 0.5417, 0.9167, 0.4583, 0.9167, 0.4583, 0.9167, 0.5417, 0.9167, 0.375, 0.75, 0.4583, 0.75, 0.4583, 0.8333, 0.375, 0.8333, 0.4583, 0.75, 0.5417, 0.75, 0.5417, 0.8333, 0.4583, 0.8333, 0.625, 0.0, 0.5417, 0.0, 0.5417, 0.0, 0.625, 0.0, 0.5417, 0.0, 0.4583, 0.0, 0.4583, 0.0, 0.5417, 0.0, 0.375, 0.75, 0.4583, 0.75, 0.4583, 0.75, 0.375, 0.75, 0.4583, 0.75, 0.5417, 0.75, 0.5417, 0.75, 0.4583, 0.75, 0.375, 0.9167, 0.4583, 0.9167, 0.4583, 1.0, 0.375, 1.0, 0.4583, 0.9167, 0.5417, 0.9167, 0.5417, 1.0, 0.4583, 1.0, 0.375, 0.5, 0.4583, 0.5, 0.4583, 0.75, 0.375, 0.75, 0.4583, 0.5, 0.5417, 0.5, 0.5417, 0.75, 0.4583, 0.75, 0.375, 0.4167, 0.4583, 0.4167, 0.4583, 0.5, 0.375, 0.5, 0.4583, 0.4167, 0.5417, 0.4167, 0.5417, 0.5, 0.4583, 0.5, 0.375, 0.0, 0.4583, 0.0, 0.4583, 0.25, 0.375, 0.25, 0.4583, 0.0, 0.5417, 0.0, 0.5417, 0.25, 0.4583, 0.25, 0.4583, 0.8333, 0.5417, 0.8333, 0.5417, 0.9167, 0.4583, 0.9167, 0.4583, 0.8333, 0.5417, 0.8333, 0.5417, 0.8333, 0.4583, 0.8333, 0.4583, 0.8368, 0.4583, 0.8368, 0.4583, 0.8368, 0.4583, 0.8368, 0.5417, 0.8333, 0.5417, 0.9167, 0.5417, 0.9167, 0.5417, 0.8333, 0.4583, 0.8368, 0.4583, 0.9132, 0.4583, 0.9167, 0.4583, 0.8333, 0.4583, 0.9132, 0.4583, 0.8368, 0.4583, 0.8333, 0.4583, 0.9167, 0.4583, 0.9132, 0.4583, 0.9132, 0.4583, 0.9167, 0.4583, 0.9167, 0.4583, 0.8368, 0.4583, 0.8368, 0.4583, 0.8333, 0.4583, 0.8333, 0.4583, 0.9132, 0.4583, 0.8368, 0.4583, 0.8368, 0.4583, 0.9132, 0.4583, 0.8368, 0.4583, 0.9132, 0.4583, 0.9132, 0.4583, 0.8368, 0.4583, 0.9132, 0.4583, 0.9132, 0.4583, 0.9132, 0.4583, 0.9132, 0.4583, 0.9132, 0.4583, 0.8368, 0.4583, 0.8368, 0.4583, 0.9132, 0.7917, 0.5, 0.875, 0.5, 0.875, 0.75, 0.7917, 0.75, 0.625, 0.5, 0.7083, 0.5, 0.7083, 0.75, 0.625, 0.75, 0.7083, 0.5, 0.7917, 0.5, 0.7917, 0.75, 0.7083, 0.75, 0.625, 0.3333, 0.625, 0.25, 0.625, 0.25, 0.625, 0.3333, 0.875, 0.75, 0.7917, 0.75, 0.7917, 0.75, 0.875, 0.75, 0.7917, 0.75, 0.7083, 0.75, 0.7083, 0.75, 0.7917, 0.75, 0.625, 0.5, 0.625, 0.4167, 0.625, 0.4167, 0.625, 0.5, 0.625, 0.4167, 0.625, 0.3333, 0.625, 0.3333, 0.625, 0.4167])
me_cube_001.use_remesh_fix_poles = True
me_cube_001.use_remesh_preserve_attributes = False
me_cube_001.use_mirror_vertex_groups = False
me_cube_001.update()
me_cube_002 = bpy.data.meshes.new('Cube.002')
me_cube_002.from_pydata([(-1.017, -1.0, -1.141), (-1.017, -1.0, 1.141), (-1.0, 1.0, -1.0), (-1.0, 1.0, 1.0), (0.9893, -1.0, -1.141), (0.9893, -1.0, 1.141), (1.0, 1.0, -1.0), (1.0, 1.0, 1.0), (-1.017, -1.096, -1.141), (-1.017, -1.096, 1.141), (0.9893, -1.096, 1.141), (0.9893, -1.096, -1.141), (0.3333, 1.0, -1.0), (-0.3333, 1.0, -1.0), (-0.3333, 1.0, 1.0), (0.3333, 1.0, 1.0), (-0.3484, -1.0, -1.141), (0.3204, -1.0, -1.141), (0.3204, -1.0, 1.141), (-0.3484, -1.0, 1.141), (-0.3484, -1.096, -1.141), (0.3204, -1.096, -1.141), (0.3204, -1.096, 1.141), (-0.3484, -1.096, 1.141), (-1.017, -1.0, -0.1892), (-1.017, -1.0, 0.1892), (-1.0, 1.0, 0.1658), (-1.0, 1.0, -0.1658), (1.0, 1.0, 0.1658), (1.0, 1.0, -0.1658), (0.9893, -1.0, 0.1892), (0.9893, -1.0, -0.1892), (-1.017, -1.096, -0.1892), (-1.017, -1.096, 0.1892), (0.9893, -1.096, 0.1892), (0.9893, -1.096, -0.1892), (0.3204, -1.096, 0.1892), (0.2995, -1.117, -0.1892), (-0.3484, -1.096, 0.1892), (-0.3275, -1.117, -0.1892), (-0.3333, 1.0, 0.1658), (-0.3333, 1.0, -0.1658), (0.3333, 1.0, 0.1658), (0.3333, 1.0, -0.1658), (0.3204, -1.211, 0.1892), (0.2995, -1.19, -0.1892), (-0.3484, -1.211, 0.1892), (-0.3275, -1.19, -0.1892), (0.3204, -1.096, -0.1892), (-0.3484, -1.096, -0.1892), (0.3204, -1.211, -0.1892), (-0.3484, -1.211, -0.1892), (0.2995, -1.117, -0.08016), (-0.3275, -1.117, -0.08016), (0.2995, -1.19, -0.08016), (-0.3275, -1.19, -0.08016), (-1.011, -1.021, -0.8295), (-0.9937, 0.9789, -0.9707), (0.3396, 0.9789, -0.9707), (1.006, 0.9789, -0.9707), (0.9956, -1.021, -0.8295), (-0.3421, -1.021, -0.8295), (-0.327, 0.9789, -0.9707), (0.3268, -1.021, -0.8295)], [], [(25, 1, 3, 26), (42, 15, 7, 28), (28, 7, 5, 30), (19, 1, 9, 23), (12, 6, 4, 17), (14, 3, 57, 62), (38, 23, 9, 33), (30, 5, 10, 34), (24, 0, 8, 32), (17, 4, 11, 21), (0, 16, 20, 8), (16, 17, 21, 20), (34, 10, 22, 36), (36, 22, 23, 38), (3, 1, 56, 57), (18, 5, 60, 63), (2, 13, 16, 0), (13, 12, 17, 16), (5, 18, 22, 10), (18, 19, 23, 22), (26, 3, 14, 40), (40, 14, 15, 42), (13, 41, 43, 12), (41, 40, 42, 43), (2, 27, 41, 13), (27, 26, 40, 41), (21, 48, 49, 20), (38, 49, 51, 46), (11, 35, 48, 21), (35, 34, 36, 48), (1, 25, 33, 9), (25, 24, 32, 33), (4, 31, 35, 11), (31, 30, 34, 35), (20, 49, 32, 8), (49, 38, 33, 32), (6, 29, 31, 4), (29, 28, 30, 31), (12, 43, 29, 6), (43, 42, 28, 29), (0, 24, 27, 2), (24, 25, 26, 27), (50, 44, 46, 51), (48, 36, 44, 50), (47, 39, 53, 55), (36, 38, 46, 44), (37, 39, 49, 48), (47, 45, 50, 51), (39, 47, 51, 49), (45, 37, 48, 50), (53, 52, 54, 55), (39, 37, 52, 53), (37, 45, 54, 52), (45, 47, 55, 54), (62, 57, 56, 61), (59, 58, 63, 60), (58, 62, 61, 63), (1, 19, 61, 56), (19, 18, 63, 61), (7, 15, 58, 59), (15, 14, 62, 58), (5, 7, 59, 60)])
_uv = me_cube_002.uv_layers.new(name='UVMap')
_uv.uv.foreach_set('vector', [0.5417, 0.0, 0.625, 0.0, 0.625, 0.25, 0.5417, 0.25, 0.5417, 0.4167, 0.625, 0.4167, 0.625, 0.5, 0.5417, 0.5, 0.5417, 0.5, 0.625, 0.5, 0.625, 0.75, 0.5417, 0.75, 0.7917, 0.75, 0.875, 0.75, 0.875, 0.75, 0.7917, 0.75, 0.2917, 0.5, 0.375, 0.5, 0.375, 0.75, 0.2917, 0.75, 0.625, 0.3333, 0.625, 0.25, 0.625, 0.25, 0.625, 0.3333, 0.5417, 0.9167, 0.625, 0.9167, 0.625, 1.0, 0.5417, 1.0, 0.5417, 0.75, 0.625, 0.75, 0.625, 0.75, 0.5417, 0.75, 0.4583, 0.0, 0.375, 0.0, 0.375, 0.0, 0.4583, 0.0, 0.2917, 0.75, 0.375, 0.75, 0.375, 0.75, 0.2917, 0.75, 0.125, 0.75, 0.2083, 0.75, 0.2083, 0.75, 0.125, 0.75, 0.2083, 0.75, 0.2917, 0.75, 0.2917, 0.75, 0.2083, 0.75, 0.5417, 0.75, 0.625, 0.75, 0.625, 0.8333, 0.5417, 0.8333, 0.5417, 0.8333, 0.625, 0.8333, 0.625, 0.9167, 0.5417, 0.9167, 0.625, 0.25, 0.625, 0.0, 0.625, 0.0, 0.625, 0.25, 0.7083, 0.75, 0.625, 0.75, 0.625, 0.75, 0.7083, 0.75, 0.125, 0.5, 0.2083, 0.5, 0.2083, 0.75, 0.125, 0.75, 0.2083, 0.5, 0.2917, 0.5, 0.2917, 0.75, 0.2083, 0.75, 0.625, 0.75, 0.7083, 0.75, 0.7083, 0.75, 0.625, 0.75, 0.7083, 0.75, 0.7917, 0.75, 0.7917, 0.75, 0.7083, 0.75, 0.5417, 0.25, 0.625, 0.25, 0.625, 0.3333, 0.5417, 0.3333, 0.5417, 0.3333, 0.625, 0.3333, 0.625, 0.4167, 0.5417, 0.4167, 0.375, 0.3333, 0.4583, 0.3333, 0.4583, 0.4167, 0.375, 0.4167, 0.4583, 0.3333, 0.5417, 0.3333, 0.5417, 0.4167, 0.4583, 0.4167, 0.375, 0.25, 0.4583, 0.25, 0.4583, 0.3333, 0.375, 0.3333, 0.4583, 0.25, 0.5417, 0.25, 0.5417, 0.3333, 0.4583, 0.3333, 0.375, 0.8333, 0.4583, 0.8333, 0.4583, 0.9167, 0.375, 0.9167, 0.5417, 0.9167, 0.4583, 0.9167, 0.4583, 0.9167, 0.5417, 0.9167, 0.375, 0.75, 0.4583, 0.75, 0.4583, 0.8333, 0.375, 0.8333, 0.4583, 0.75, 0.5417, 0.75, 0.5417, 0.8333, 0.4583, 0.8333, 0.625, 0.0, 0.5417, 0.0, 0.5417, 0.0, 0.625, 0.0, 0.5417, 0.0, 0.4583, 0.0, 0.4583, 0.0, 0.5417, 0.0, 0.375, 0.75, 0.4583, 0.75, 0.4583, 0.75, 0.375, 0.75, 0.4583, 0.75, 0.5417, 0.75, 0.5417, 0.75, 0.4583, 0.75, 0.375, 0.9167, 0.4583, 0.9167, 0.4583, 1.0, 0.375, 1.0, 0.4583, 0.9167, 0.5417, 0.9167, 0.5417, 1.0, 0.4583, 1.0, 0.375, 0.5, 0.4583, 0.5, 0.4583, 0.75, 0.375, 0.75, 0.4583, 0.5, 0.5417, 0.5, 0.5417, 0.75, 0.4583, 0.75, 0.375, 0.4167, 0.4583, 0.4167, 0.4583, 0.5, 0.375, 0.5, 0.4583, 0.4167, 0.5417, 0.4167, 0.5417, 0.5, 0.4583, 0.5, 0.375, 0.0, 0.4583, 0.0, 0.4583, 0.25, 0.375, 0.25, 0.4583, 0.0, 0.5417, 0.0, 0.5417, 0.25, 0.4583, 0.25, 0.4583, 0.8333, 0.5417, 0.8333, 0.5417, 0.9167, 0.4583, 0.9167, 0.4583, 0.8333, 0.5417, 0.8333, 0.5417, 0.8333, 0.4583, 0.8333, 0.4583, 0.9141, 0.4583, 0.9141, 0.4583, 0.9141, 0.4583, 0.9141, 0.5417, 0.8333, 0.5417, 0.9167, 0.5417, 0.9167, 0.5417, 0.8333, 0.4583, 0.8359, 0.4583, 0.9141, 0.4583, 0.9167, 0.4583, 0.8333, 0.4583, 0.9141, 0.4583, 0.8359, 0.4583, 0.8333, 0.4583, 0.9167, 0.4583, 0.9141, 0.4583, 0.9141, 0.4583, 0.9167, 0.4583, 0.9167, 0.4583, 0.8359, 0.4583, 0.8359, 0.4583, 0.8333, 0.4583, 0.8333, 0.4583, 0.9141, 0.4583, 0.8359, 0.4583, 0.8359, 0.4583, 0.9141, 0.4583, 0.9141, 0.4583, 0.8359, 0.4583, 0.8359, 0.4583, 0.9141, 0.4583, 0.8359, 0.4583, 0.8359, 0.4583, 0.8359, 0.4583, 0.8359, 0.4583, 0.8359, 0.4583, 0.9141, 0.4583, 0.9141, 0.4583, 0.8359, 0.7917, 0.5, 0.875, 0.5, 0.875, 0.75, 0.7917, 0.75, 0.625, 0.5, 0.7083, 0.5, 0.7083, 0.75, 0.625, 0.75, 0.7083, 0.5, 0.7917, 0.5, 0.7917, 0.75, 0.7083, 0.75, 0.875, 0.75, 0.7917, 0.75, 0.7917, 0.75, 0.875, 0.75, 0.7917, 0.75, 0.7083, 0.75, 0.7083, 0.75, 0.7917, 0.75, 0.625, 0.5, 0.625, 0.4167, 0.625, 0.4167, 0.625, 0.5, 0.625, 0.4167, 0.625, 0.3333, 0.625, 0.3333, 0.625, 0.4167, 0.625, 0.75, 0.625, 0.5, 0.625, 0.5, 0.625, 0.75])
me_cube_002.use_remesh_fix_poles = True
me_cube_002.use_remesh_preserve_attributes = False
me_cube_002.use_mirror_vertex_groups = False
me_cube_002.update()
me_cube_003 = bpy.data.meshes.new('Cube.003')
me_cube_003.from_pydata([(-1.0, -1.0, -1.051), (-1.0, -1.0, 1.051), (-1.0, 1.0, -1.0), (-1.0, 1.0, 1.0), (1.0, -1.0, -1.051), (1.0, -1.0, 1.051), (1.0, 1.0, -1.0), (1.0, 1.0, 1.0), (-1.0, -1.096, -1.051), (-1.0, -1.096, 1.051), (1.0, -1.096, 1.051), (1.0, -1.096, -1.051), (0.3333, 1.0, -1.0), (-0.3333, 1.0, -1.0), (-0.3333, 1.0, 1.0), (0.3333, 1.0, 1.0), (-0.3333, -1.0, -1.051), (0.3333, -1.0, -1.051), (0.3333, -1.0, 1.051), (-0.3333, -1.0, 1.051), (-0.3333, -1.096, -1.051), (0.3333, -1.096, -1.051), (0.3333, -1.096, 1.051), (-0.3333, -1.096, 1.051), (-1.0, -1.0, -0.1882), (-1.0, -1.0, 0.1882), (-1.0, 1.0, 0.1791), (-1.0, 1.0, -0.1791), (1.0, 1.0, 0.1791), (1.0, 1.0, -0.1791), (1.0, -1.0, 0.1882), (1.0, -1.0, -0.1882), (-1.0, -1.096, -0.1882), (-1.0, -1.096, 0.1882), (1.0, -1.096, 0.1882), (1.0, -1.096, -0.1882), (0.3333, -1.096, 0.1882), (0.3134, -1.116, -0.1882), (-0.3333, -1.096, 0.1882), (-0.3134, -1.116, -0.1882), (-0.3333, 1.0, 0.1791), (-0.3333, 1.0, -0.1791), (0.3333, 1.0, 0.1791), (0.3333, 1.0, -0.1791), (0.3333, -1.247, 0.1882), (0.3134, -1.227, -0.1882), (-0.3333, -1.247, 0.1882), (-0.3134, -1.227, -0.1882), (0.3333, -1.096, -0.1882), (-0.3333, -1.096, -0.1882), (0.3333, -1.247, -0.1882), (-0.3333, -1.247, -0.1882), (0.3134, -1.116, 0.01098), (-0.3134, -1.116, 0.01098), (0.3134, -1.227, 0.01098), (-0.3134, -1.227, 0.01098), (-1.0, -1.007, -0.9761), (-1.0, 0.9934, -1.027), (0.3333, 0.9934, -1.027), (1.0, 0.9934, -1.027), (1.0, -1.007, -0.9761), (-0.3333, -1.007, -0.9761), (-0.3333, 0.9934, -1.027), (0.3333, -1.007, -0.9761)], [], [(25, 1, 3, 26), (42, 15, 7, 28), (28, 7, 5, 30), (19, 1, 9, 23), (12, 6, 4, 17), (3, 1, 56, 57), (38, 23, 9, 33), (30, 5, 10, 34), (24, 0, 8, 32), (17, 4, 11, 21), (0, 16, 20, 8), (16, 17, 21, 20), (34, 10, 22, 36), (36, 22, 23, 38), (18, 5, 60, 63), (5, 7, 59, 60), (2, 13, 16, 0), (13, 12, 17, 16), (5, 18, 22, 10), (18, 19, 23, 22), (26, 3, 14, 40), (40, 14, 15, 42), (13, 41, 43, 12), (41, 40, 42, 43), (2, 27, 41, 13), (27, 26, 40, 41), (21, 48, 49, 20), (38, 49, 51, 46), (11, 35, 48, 21), (35, 34, 36, 48), (1, 25, 33, 9), (25, 24, 32, 33), (4, 31, 35, 11), (31, 30, 34, 35), (20, 49, 32, 8), (49, 38, 33, 32), (6, 29, 31, 4), (29, 28, 30, 31), (12, 43, 29, 6), (43, 42, 28, 29), (0, 24, 27, 2), (24, 25, 26, 27), (50, 44, 46, 51), (48, 36, 44, 50), (47, 39, 53, 55), (36, 38, 46, 44), (37, 39, 49, 48), (47, 45, 50, 51), (39, 47, 51, 49), (45, 37, 48, 50), (53, 52, 54, 55), (39, 37, 52, 53), (37, 45, 54, 52), (45, 47, 55, 54), (62, 57, 56, 61), (59, 58, 63, 60), (58, 62, 61, 63), (14, 3, 57, 62), (1, 19, 61, 56), (19, 18, 63, 61), (7, 15, 58, 59), (15, 14, 62, 58)])
_uv = me_cube_003.uv_layers.new(name='UVMap')
_uv.uv.foreach_set('vector', [0.5417, 0.0, 0.625, 0.0, 0.625, 0.25, 0.5417, 0.25, 0.5417, 0.4167, 0.625, 0.4167, 0.625, 0.5, 0.5417, 0.5, 0.5417, 0.5, 0.625, 0.5, 0.625, 0.75, 0.5417, 0.75, 0.7917, 0.75, 0.875, 0.75, 0.875, 0.75, 0.7917, 0.75, 0.2917, 0.5, 0.375, 0.5, 0.375, 0.75, 0.2917, 0.75, 0.625, 0.25, 0.625, 0.0, 0.625, 0.0, 0.625, 0.25, 0.5417, 0.9167, 0.625, 0.9167, 0.625, 1.0, 0.5417, 1.0, 0.5417, 0.75, 0.625, 0.75, 0.625, 0.75, 0.5417, 0.75, 0.4583, 0.0, 0.375, 0.0, 0.375, 0.0, 0.4583, 0.0, 0.2917, 0.75, 0.375, 0.75, 0.375, 0.75, 0.2917, 0.75, 0.125, 0.75, 0.2083, 0.75, 0.2083, 0.75, 0.125, 0.75, 0.2083, 0.75, 0.2917, 0.75, 0.2917, 0.75, 0.2083, 0.75, 0.5417, 0.75, 0.625, 0.75, 0.625, 0.8333, 0.5417, 0.8333, 0.5417, 0.8333, 0.625, 0.8333, 0.625, 0.9167, 0.5417, 0.9167, 0.7083, 0.75, 0.625, 0.75, 0.625, 0.75, 0.7083, 0.75, 0.625, 0.75, 0.625, 0.5, 0.625, 0.5, 0.625, 0.75, 0.125, 0.5, 0.2083, 0.5, 0.2083, 0.75, 0.125, 0.75, 0.2083, 0.5, 0.2917, 0.5, 0.2917, 0.75, 0.2083, 0.75, 0.625, 0.75, 0.7083, 0.75, 0.7083, 0.75, 0.625, 0.75, 0.7083, 0.75, 0.7917, 0.75, 0.7917, 0.75, 0.7083, 0.75, 0.5417, 0.25, 0.625, 0.25, 0.625, 0.3333, 0.5417, 0.3333, 0.5417, 0.3333, 0.625, 0.3333, 0.625, 0.4167, 0.5417, 0.4167, 0.375, 0.3333, 0.4583, 0.3333, 0.4583, 0.4167, 0.375, 0.4167, 0.4583, 0.3333, 0.5417, 0.3333, 0.5417, 0.4167, 0.4583, 0.4167, 0.375, 0.25, 0.4583, 0.25, 0.4583, 0.3333, 0.375, 0.3333, 0.4583, 0.25, 0.5417, 0.25, 0.5417, 0.3333, 0.4583, 0.3333, 0.375, 0.8333, 0.4583, 0.8333, 0.4583, 0.9167, 0.375, 0.9167, 0.5417, 0.9167, 0.4583, 0.9167, 0.4583, 0.9167, 0.5417, 0.9167, 0.375, 0.75, 0.4583, 0.75, 0.4583, 0.8333, 0.375, 0.8333, 0.4583, 0.75, 0.5417, 0.75, 0.5417, 0.8333, 0.4583, 0.8333, 0.625, 0.0, 0.5417, 0.0, 0.5417, 0.0, 0.625, 0.0, 0.5417, 0.0, 0.4583, 0.0, 0.4583, 0.0, 0.5417, 0.0, 0.375, 0.75, 0.4583, 0.75, 0.4583, 0.75, 0.375, 0.75, 0.4583, 0.75, 0.5417, 0.75, 0.5417, 0.75, 0.4583, 0.75, 0.375, 0.9167, 0.4583, 0.9167, 0.4583, 1.0, 0.375, 1.0, 0.4583, 0.9167, 0.5417, 0.9167, 0.5417, 1.0, 0.4583, 1.0, 0.375, 0.5, 0.4583, 0.5, 0.4583, 0.75, 0.375, 0.75, 0.4583, 0.5, 0.5417, 0.5, 0.5417, 0.75, 0.4583, 0.75, 0.375, 0.4167, 0.4583, 0.4167, 0.4583, 0.5, 0.375, 0.5, 0.4583, 0.4167, 0.5417, 0.4167, 0.5417, 0.5, 0.4583, 0.5, 0.375, 0.0, 0.4583, 0.0, 0.4583, 0.25, 0.375, 0.25, 0.4583, 0.0, 0.5417, 0.0, 0.5417, 0.25, 0.4583, 0.25, 0.4583, 0.8333, 0.5417, 0.8333, 0.5417, 0.9167, 0.4583, 0.9167, 0.4583, 0.8333, 0.5417, 0.8333, 0.5417, 0.8333, 0.4583, 0.8333, 0.4583, 0.9142, 0.4583, 0.9142, 0.4583, 0.9142, 0.4583, 0.9142, 0.5417, 0.8333, 0.5417, 0.9167, 0.5417, 0.9167, 0.5417, 0.8333, 0.4583, 0.8358, 0.4583, 0.9142, 0.4583, 0.9167, 0.4583, 0.8333, 0.4583, 0.9142, 0.4583, 0.8358, 0.4583, 0.8333, 0.4583, 0.9167, 0.4583, 0.9142, 0.4583, 0.9142, 0.4583, 0.9167, 0.4583, 0.9167, 0.4583, 0.8358, 0.4583, 0.8358, 0.4583, 0.8333, 0.4583, 0.8333, 0.4583, 0.9142, 0.4583, 0.8358, 0.4583, 0.8358, 0.4583, 0.9142, 0.4583, 0.9142, 0.4583, 0.8358, 0.4583, 0.8358, 0.4583, 0.9142, 0.4583, 0.8358, 0.4583, 0.8358, 0.4583, 0.8358, 0.4583, 0.8358, 0.4583, 0.8358, 0.4583, 0.9142, 0.4583, 0.9142, 0.4583, 0.8358, 0.7917, 0.5, 0.875, 0.5, 0.875, 0.75, 0.7917, 0.75, 0.625, 0.5, 0.7083, 0.5, 0.7083, 0.75, 0.625, 0.75, 0.7083, 0.5, 0.7917, 0.5, 0.7917, 0.75, 0.7083, 0.75, 0.625, 0.3333, 0.625, 0.25, 0.625, 0.25, 0.625, 0.3333, 0.875, 0.75, 0.7917, 0.75, 0.7917, 0.75, 0.875, 0.75, 0.7917, 0.75, 0.7083, 0.75, 0.7083, 0.75, 0.7917, 0.75, 0.625, 0.5, 0.625, 0.4167, 0.625, 0.4167, 0.625, 0.5, 0.625, 0.4167, 0.625, 0.3333, 0.625, 0.3333, 0.625, 0.4167])
me_cube_003.use_remesh_fix_poles = True
me_cube_003.use_remesh_preserve_attributes = False
me_cube_003.use_mirror_vertex_groups = False
me_cube_003.update()
me_cube_004 = bpy.data.meshes.new('Cube.004')
me_cube_004.from_pydata([(-1.0, -1.0, -1.0), (-1.0, -1.0, 1.0), (-1.0, 1.0, -1.0), (-1.0, 1.0, 1.0), (1.0, -1.0, -1.0), (1.0, -1.0, 1.0), (1.0, 1.0, -1.0), (1.0, 1.0, 1.0), (-1.0, 1.0, -1.0), (-1.0, -1.0, -1.0), (-1.0, -1.0, 1.0), (-1.0, 1.0, 1.0), (1.0, 1.0, -1.149), (1.0, 1.0, 1.149), (1.0, -1.0, -1.149), (1.0, -1.0, 1.149), (-1.0, -1.0, -1.149), (-1.0, -1.0, 1.149), (1.0, -1.0, 1.149), (1.0, -1.0, -1.149), (-1.0, -1.087, -1.149), (-1.0, -1.087, 1.149), (1.0, -1.087, 1.149), (1.0, -1.087, -1.149), (0.3333, 1.0, -1.1), (-0.3333, 1.0, -1.05), (-0.3333, 1.0, 1.05), (0.3333, 1.0, 1.1), (-0.3333, -1.0, -1.05), (0.3333, -1.0, -1.1), (0.3333, -1.0, 1.1), (-0.3333, -1.0, 1.05), (-0.3333, -1.0, -1.149), (0.3333, -1.0, -1.149), (0.3333, -1.0, 1.149), (-0.3333, -1.0, 1.149), (-0.3333, -1.087, -1.149), (0.3333, -1.087, -1.149), (0.3333, -1.087, 1.149), (-0.3333, -1.087, 1.149), (-1.0, -1.0, -0.1888), (-1.0, -1.0, 0.1888), (-1.0, 1.0, 0.1888), (-1.0, 1.0, -0.1888), (1.0, 1.0, 0.1888), (1.0, 1.0, -0.1888), (1.0, -1.0, 0.1888), (1.0, -1.0, -0.1888), (-1.0, -1.0, -0.1885), (-1.0, -1.0, 0.1885), (-1.0, 1.0, 0.1885), (-1.0, 1.0, -0.1885), (1.0, 1.0, 0.2166), (1.0, 1.0, -0.2166), (1.0, -1.0, 0.2166), (1.0, -1.0, -0.2166), (-1.0, -1.0, -0.2166), (-1.0, -1.0, 0.2166), (1.0, -1.0, 0.2166), (1.0, -1.0, -0.2166), (-1.0, -1.087, -0.2166), (-1.0, -1.087, 0.2166), (1.0, -1.087, 0.2166), (1.0, -1.087, -0.2166), (0.3333, -1.087, 0.2166), (0.3088, -1.111, -0.2166), (-0.3333, -1.087, 0.2166), (-0.3088, -1.111, -0.2166), (-0.3333, 1.0, 0.1979), (-0.3333, 1.0, -0.1979), (0.3333, 1.0, 0.2072), (0.3333, 1.0, -0.2072), (0.3333, -1.243, 0.2166), (0.3088, -1.219, -0.2166), (-0.3333, -1.243, 0.2166), (-0.3088, -1.219, -0.2166), (0.3333, -1.087, -0.2166), (-0.3333, -1.087, -0.2166), (0.3333, -1.243, -0.2166), (-0.3333, -1.243, -0.2166), (0.3088, -1.111, -0.01861), (-0.3088, -1.111, -0.01861), (0.3088, -1.219, -0.01861), (-0.3088, -1.219, -0.01861), (-0.9931, -1.0, -0.8756), (-0.9931, 1.0, -0.8756), (0.3402, 1.0, -0.776), (1.007, 1.0, -0.7262), (1.007, -1.0, -0.7262), (-0.3264, -1.0, -0.8258), (-0.3264, 1.0, -0.8258), (0.3402, -1.0, -0.776)], [], [(41, 42, 3, 1), (42, 44, 7, 3), (44, 46, 5, 7), (46, 41, 1, 5), (2, 0, 4, 6), (7, 5, 1, 3), (49, 10, 11, 50), (70, 27, 13, 52), (52, 13, 15, 54), (31, 10, 17, 35), (24, 12, 14, 29), (13, 27, 86, 87), (33, 19, 23, 37), (54, 15, 18, 58), (48, 9, 16, 56), (29, 14, 19, 33), (66, 39, 21, 61), (56, 16, 20, 60), (35, 17, 21, 39), (58, 18, 22, 62), (18, 34, 38, 22), (34, 35, 39, 38), (62, 22, 38, 64), (64, 38, 39, 66), (9, 28, 32, 16), (28, 29, 33, 32), (16, 32, 36, 20), (32, 33, 37, 36), (27, 26, 90, 86), (10, 31, 89, 84), (8, 25, 28, 9), (25, 24, 29, 28), (15, 30, 34, 18), (30, 31, 35, 34), (50, 11, 26, 68), (68, 26, 27, 70), (4, 0, 40, 47), (47, 40, 41, 46), (6, 4, 47, 45), (45, 47, 46, 44), (2, 6, 45, 43), (43, 45, 44, 42), (0, 2, 43, 40), (40, 43, 42, 41), (25, 69, 71, 24), (69, 68, 70, 71), (8, 51, 69, 25), (51, 50, 68, 69), (37, 76, 77, 36), (66, 77, 79, 74), (23, 63, 76, 37), (63, 62, 64, 76), (19, 59, 63, 23), (59, 58, 62, 63), (17, 57, 61, 21), (57, 56, 60, 61), (36, 77, 60, 20), (77, 66, 61, 60), (10, 49, 57, 17), (49, 48, 56, 57), (14, 55, 59, 19), (55, 54, 58, 59), (12, 53, 55, 14), (53, 52, 54, 55), (24, 71, 53, 12), (71, 70, 52, 53), (9, 48, 51, 8), (48, 49, 50, 51), (78, 72, 74, 79), (76, 64, 72, 78), (67, 65, 80, 81), (64, 66, 74, 72), (65, 67, 77, 76), (75, 73, 78, 79), (67, 75, 79, 77), (73, 65, 76, 78), (81, 80, 82, 83), (65, 73, 82, 80), (73, 75, 83, 82), (75, 67, 81, 83), (90, 85, 84, 89), (87, 86, 91, 88), (86, 90, 89, 91), (30, 15, 88, 91), (26, 11, 85, 90), (15, 13, 87, 88), (31, 30, 91, 89), (11, 10, 84, 85)])
_uv = me_cube_004.uv_layers.new(name='UVMap')
_uv.uv.foreach_set('vector', [0.5417, 0.0, 0.5417, 0.25, 0.625, 0.25, 0.625, 0.0, 0.5417, 0.25, 0.5417, 0.5, 0.625, 0.5, 0.625, 0.25, 0.5417, 0.5, 0.5417, 0.75, 0.625, 0.75, 0.625, 0.5, 0.5417, 0.75, 0.5417, 1.0, 0.625, 1.0, 0.625, 0.75, 0.125, 0.5, 0.125, 0.75, 0.375, 0.75, 0.375, 0.5, 0.625, 0.5, 0.625, 0.75, 0.875, 0.75, 0.875, 0.5, 0.5417, 0.0, 0.625, 0.0, 0.625, 0.25, 0.5417, 0.25, 0.5417, 0.4167, 0.625, 0.4167, 0.625, 0.5, 0.5417, 0.5, 0.5417, 0.5, 0.625, 0.5, 0.625, 0.75, 0.5417, 0.75, 0.7917, 0.75, 0.875, 0.75, 0.875, 0.75, 0.7917, 0.75, 0.2917, 0.5, 0.375, 0.5, 0.375, 0.75, 0.2917, 0.75, 0.625, 0.5, 0.625, 0.4167, 0.625, 0.4167, 0.625, 0.5, 0.2917, 0.75, 0.375, 0.75, 0.375, 0.75, 0.2917, 0.75, 0.5417, 0.75, 0.625, 0.75, 0.625, 0.75, 0.5417, 0.75, 0.4583, 0.0, 0.375, 0.0, 0.375, 0.0, 0.4583, 0.0, 0.2917, 0.75, 0.375, 0.75, 0.375, 0.75, 0.2917, 0.75, 0.5417, 0.9167, 0.625, 0.9167, 0.625, 1.0, 0.5417, 1.0, 0.4583, 0.0, 0.375, 0.0, 0.375, 0.0, 0.4583, 0.0, 0.7917, 0.75, 0.875, 0.75, 0.875, 0.75, 0.7917, 0.75, 0.5417, 0.75, 0.625, 0.75, 0.625, 0.75, 0.5417, 0.75, 0.625, 0.75, 0.7083, 0.75, 0.7083, 0.75, 0.625, 0.75, 0.7083, 0.75, 0.7917, 0.75, 0.7917, 0.75, 0.7083, 0.75, 0.5417, 0.75, 0.625, 0.75, 0.625, 0.8333, 0.5417, 0.8333, 0.5417, 0.8333, 0.625, 0.8333, 0.625, 0.9167, 0.5417, 0.9167, 0.125, 0.75, 0.2083, 0.75, 0.2083, 0.75, 0.125, 0.75, 0.2083, 0.75, 0.2917, 0.75, 0.2917, 0.75, 0.2083, 0.75, 0.125, 0.75, 0.2083, 0.75, 0.2083, 0.75, 0.125, 0.75, 0.2083, 0.75, 0.2917, 0.75, 0.2917, 0.75, 0.2083, 0.75, 0.625, 0.4167, 0.625, 0.3333, 0.625, 0.3333, 0.625, 0.4167, 0.875, 0.75, 0.7917, 0.75, 0.7917, 0.75, 0.875, 0.75, 0.125, 0.5, 0.2083, 0.5, 0.2083, 0.75, 0.125, 0.75, 0.2083, 0.5, 0.2917, 0.5, 0.2917, 0.75, 0.2083, 0.75, 0.625, 0.75, 0.7083, 0.75, 0.7083, 0.75, 0.625, 0.75, 0.7083, 0.75, 0.7917, 0.75, 0.7917, 0.75, 0.7083, 0.75, 0.5417, 0.25, 0.625, 0.25, 0.625, 0.3333, 0.5417, 0.3333, 0.5417, 0.3333, 0.625, 0.3333, 0.625, 0.4167, 0.5417, 0.4167, 0.375, 0.75, 0.375, 1.0, 0.4583, 1.0, 0.4583, 0.75, 0.4583, 0.75, 0.4583, 1.0, 0.5417, 1.0, 0.5417, 0.75, 0.375, 0.5, 0.375, 0.75, 0.4583, 0.75, 0.4583, 0.5, 0.4583, 0.5, 0.4583, 0.75, 0.5417, 0.75, 0.5417, 0.5, 0.375, 0.25, 0.375, 0.5, 0.4583, 0.5, 0.4583, 0.25, 0.4583, 0.25, 0.4583, 0.5, 0.5417, 0.5, 0.5417, 0.25, 0.375, 0.0, 0.375, 0.25, 0.4583, 0.25, 0.4583, 0.0, 0.4583, 0.0, 0.4583, 0.25, 0.5417, 0.25, 0.5417, 0.0, 0.375, 0.3333, 0.4583, 0.3333, 0.4583, 0.4167, 0.375, 0.4167, 0.4583, 0.3333, 0.5417, 0.3333, 0.5417, 0.4167, 0.4583, 0.4167, 0.375, 0.25, 0.4583, 0.25, 0.4583, 0.3333, 0.375, 0.3333, 0.4583, 0.25, 0.5417, 0.25, 0.5417, 0.3333, 0.4583, 0.3333, 0.375, 0.8333, 0.4583, 0.8333, 0.4583, 0.9167, 0.375, 0.9167, 0.5417, 0.9167, 0.4583, 0.9167, 0.4583, 0.9167, 0.5417, 0.9167, 0.375, 0.75, 0.4583, 0.75, 0.4583, 0.8333, 0.375, 0.8333, 0.4583, 0.75, 0.5417, 0.75, 0.5417, 0.8333, 0.4583, 0.8333, 0.375, 0.75, 0.4583, 0.75, 0.4583, 0.75, 0.375, 0.75, 0.4583, 0.75, 0.5417, 0.75, 0.5417, 0.75, 0.4583, 0.75, 0.625, 0.0, 0.5417, 0.0, 0.5417, 0.0, 0.625, 0.0, 0.5417, 0.0, 0.4583, 0.0, 0.4583, 0.0, 0.5417, 0.0, 0.375, 0.9167, 0.4583, 0.9167, 0.4583, 1.0, 0.375, 1.0, 0.4583, 0.9167, 0.5417, 0.9167, 0.5417, 1.0, 0.4583, 1.0, 0.625, 0.0, 0.5417, 0.0, 0.5417, 0.0, 0.625, 0.0, 0.5417, 0.0, 0.4583, 0.0, 0.4583, 0.0, 0.5417, 0.0, 0.375, 0.75, 0.4583, 0.75, 0.4583, 0.75, 0.375, 0.75, 0.4583, 0.75, 0.5417, 0.75, 0.5417, 0.75, 0.4583, 0.75, 0.375, 0.5, 0.4583, 0.5, 0.4583, 0.75, 0.375, 0.75, 0.4583, 0.5, 0.5417, 0.5, 0.5417, 0.75, 0.4583, 0.75, 0.375, 0.4167, 0.4583, 0.4167, 0.4583, 0.5, 0.375, 0.5, 0.4583, 0.4167, 0.5417, 0.4167, 0.5417, 0.5, 0.4583, 0.5, 0.375, 0.0, 0.4583, 0.0, 0.4583, 0.25, 0.375, 0.25, 0.4583, 0.0, 0.5417, 0.0, 0.5417, 0.25, 0.4583, 0.25, 0.4583, 0.8333, 0.5417, 0.8333, 0.5417, 0.9167, 0.4583, 0.9167, 0.4583, 0.8333, 0.5417, 0.8333, 0.5417, 0.8333, 0.4583, 0.8333, 0.4583, 0.9136, 0.4583, 0.8364, 0.4583, 0.8364, 0.4583, 0.9136, 0.5417, 0.8333, 0.5417, 0.9167, 0.5417, 0.9167, 0.5417, 0.8333, 0.4583, 0.8364, 0.4583, 0.9136, 0.4583, 0.9167, 0.4583, 0.8333, 0.4583, 0.9136, 0.4583, 0.8364, 0.4583, 0.8333, 0.4583, 0.9167, 0.4583, 0.9136, 0.4583, 0.9136, 0.4583, 0.9167, 0.4583, 0.9167, 0.4583, 0.8364, 0.4583, 0.8364, 0.4583, 0.8333, 0.4583, 0.8333, 0.4583, 0.9136, 0.4583, 0.8364, 0.4583, 0.8364, 0.4583, 0.9136, 0.4583, 0.8364, 0.4583, 0.8364, 0.4583, 0.8364, 0.4583, 0.8364, 0.4583, 0.8364, 0.4583, 0.9136, 0.4583, 0.9136, 0.4583, 0.8364, 0.4583, 0.9136, 0.4583, 0.9136, 0.4583, 0.9136, 0.4583, 0.9136, 0.7917, 0.5, 0.875, 0.5, 0.875, 0.75, 0.7917, 0.75, 0.625, 0.5, 0.7083, 0.5, 0.7083, 0.75, 0.625, 0.75, 0.7083, 0.5, 0.7917, 0.5, 0.7917, 0.75, 0.7083, 0.75, 0.7083, 0.75, 0.625, 0.75, 0.625, 0.75, 0.7083, 0.75, 0.625, 0.3333, 0.625, 0.25, 0.625, 0.25, 0.625, 0.3333, 0.625, 0.75, 0.625, 0.5, 0.625, 0.5, 0.625, 0.75, 0.7917, 0.75, 0.7083, 0.75, 0.7083, 0.75, 0.7917, 0.75, 0.625, 0.25, 0.625, 0.0, 0.625, 0.0, 0.625, 0.25])
me_cube_004.use_remesh_fix_poles = True
me_cube_004.use_remesh_preserve_attributes = False
me_cube_004.use_mirror_vertex_groups = False
me_cube_004.update()
me_cube_005 = bpy.data.meshes.new('Cube.005')
me_cube_005.from_pydata([(-1.0, -1.0, -1.091), (-1.0, -1.0, 1.091), (-1.0, 1.0, -1.0), (-1.0, 1.0, 1.0), (1.0, -1.0, -1.091), (1.0, -1.0, 1.091), (1.0, 1.0, -1.0), (1.0, 1.0, 1.0), (-1.0, -1.089, -1.091), (-1.0, -1.089, 1.091), (1.0, -1.089, 1.091), (1.0, -1.089, -1.091), (0.3333, 1.0, -1.0), (-0.3333, 1.0, -1.0), (-0.3333, 1.0, 1.0), (0.3333, 1.0, 1.0), (-0.3334, -1.0, -1.091), (0.3334, -1.0, -1.091), (0.3334, -1.0, 1.091), (-0.3334, -1.0, 1.091), (-0.3334, -1.089, -1.091), (0.3334, -1.089, -1.091), (0.3334, -1.089, 1.091), (-0.3334, -1.089, 1.091), (-1.0, -1.0, -0.2057), (-1.0, -1.0, 0.2057), (-1.0, 1.0, 0.1886), (-1.0, 1.0, -0.1886), (1.0, 1.0, 0.1886), (1.0, 1.0, -0.1886), (1.0, -1.0, 0.2057), (1.0, -1.0, -0.2057), (-1.0, -1.089, -0.2057), (-1.0, -1.089, 0.2057), (1.0, -1.089, 0.2057), (1.0, -1.089, -0.2057), (0.3334, -1.089, 0.2057), (0.3334, -1.089, -0.2057), (-0.3334, -1.089, 0.2057), (-0.3334, -1.089, -0.2057), (-0.3333, 1.0, 0.1886), (-0.3333, 1.0, -0.1886), (0.3333, 1.0, 0.1886), (0.3333, 1.0, -0.1886), (0.3334, -1.245, 0.2057), (0.3334, -1.245, -0.2057), (-0.3334, -1.245, 0.2057), (-0.3334, -1.245, -0.2057), (0.3334, -1.245, 0.2057), (0.3334, -1.245, -0.2057), (-0.3334, -1.245, 0.2057), (-0.3334, -1.245, -0.2057), (0.3057, -1.117, -0.2057), (-0.3057, -1.117, -0.2057), (0.3057, -1.218, -0.2057), (-0.3057, -1.218, -0.2057), (0.3334, -1.089, -0.2057), (-0.3334, -1.089, -0.2057), (0.3334, -1.245, -0.2057), (-0.3334, -1.245, -0.2057), (0.3057, -1.117, 0.03544), (-0.3057, -1.117, 0.03544), (0.3057, -1.218, 0.03544), (-0.3057, -1.218, 0.03544), (-1.0, -1.01, -0.7685), (-1.0, 0.9902, -0.8593), (0.3333, 0.9902, -0.8593), (1.0, 0.9902, -0.8593), (1.0, -1.01, -0.7685), (-0.3334, -1.01, -0.7685), (-0.3333, 0.9902, -0.8593), (0.3334, -1.01, -0.7685), (-0.9922, -1.004, -0.9099), (-0.9921, 0.9964, -1.001), (0.3412, 0.9964, -1.001), (1.008, 0.9964, -1.001), (1.008, -1.004, -0.9099), (-0.3255, -1.004, -0.9099), (-0.3254, 0.9964, -1.001), (0.3413, -1.004, -0.9099)], [], [(25, 1, 3, 26), (42, 15, 7, 28), (28, 7, 5, 30), (24, 0, 8, 32), (12, 6, 4, 17), (15, 14, 70, 66), (38, 23, 9, 33), (17, 4, 11, 21), (19, 1, 9, 23), (30, 5, 10, 34), (5, 18, 22, 10), (18, 19, 23, 22), (0, 16, 20, 8), (16, 17, 21, 20), (34, 10, 22, 36), (36, 22, 23, 38), (7, 15, 66, 67), (19, 18, 71, 69), (2, 13, 16, 0), (13, 12, 17, 16), (26, 3, 14, 40), (40, 14, 15, 42), (13, 41, 43, 12), (41, 40, 42, 43), (2, 27, 41, 13), (27, 26, 40, 41), (21, 37, 39, 20), (38, 39, 47, 46), (11, 35, 37, 21), (35, 34, 36, 37), (4, 31, 35, 11), (31, 30, 34, 35), (20, 39, 32, 8), (39, 38, 33, 32), (1, 25, 33, 9), (25, 24, 32, 33), (6, 29, 31, 4), (29, 28, 30, 31), (12, 43, 29, 6), (43, 42, 28, 29), (0, 24, 27, 2), (24, 25, 26, 27), (44, 46, 50, 48), (37, 36, 44, 45), (39, 37, 56, 57), (36, 38, 46, 44), (49, 48, 50, 51), (46, 47, 51, 50), (47, 45, 49, 51), (45, 44, 48, 49), (52, 54, 62, 60), (47, 39, 57, 59), (45, 47, 59, 58), (37, 45, 58, 56), (52, 53, 57, 56), (55, 54, 58, 59), (53, 55, 59, 57), (54, 52, 56, 58), (61, 60, 62, 63), (54, 55, 63, 62), (55, 53, 61, 63), (53, 52, 60, 61), (65, 64, 72, 73), (68, 67, 75, 76), (70, 65, 73, 78), (5, 7, 67, 68), (18, 5, 68, 71), (3, 1, 64, 65), (14, 3, 65, 70), (1, 19, 69, 64), (78, 73, 72, 77), (75, 74, 79, 76), (74, 78, 77, 79), (69, 71, 79, 77), (66, 70, 78, 74), (64, 69, 77, 72), (67, 66, 74, 75), (71, 68, 76, 79)])
_uv = me_cube_005.uv_layers.new(name='UVMap')
_uv.uv.foreach_set('vector', [0.5417, 0.0, 0.625, 0.0, 0.625, 0.25, 0.5417, 0.25, 0.5417, 0.4167, 0.625, 0.4167, 0.625, 0.5, 0.5417, 0.5, 0.5417, 0.5, 0.625, 0.5, 0.625, 0.75, 0.5417, 0.75, 0.4583, 0.0, 0.375, 0.0, 0.375, 0.0, 0.4583, 0.0, 0.2917, 0.5, 0.375, 0.5, 0.375, 0.75, 0.2917, 0.75, 0.625, 0.4167, 0.625, 0.3333, 0.625, 0.3333, 0.625, 0.4167, 0.5417, 0.9167, 0.625, 0.9167, 0.625, 1.0, 0.5417, 1.0, 0.2917, 0.75, 0.375, 0.75, 0.375, 0.75, 0.2917, 0.75, 0.7917, 0.75, 0.875, 0.75, 0.875, 0.75, 0.7917, 0.75, 0.5417, 0.75, 0.625, 0.75, 0.625, 0.75, 0.5417, 0.75, 0.625, 0.75, 0.7083, 0.75, 0.7083, 0.75, 0.625, 0.75, 0.7083, 0.75, 0.7917, 0.75, 0.7917, 0.75, 0.7083, 0.75, 0.125, 0.75, 0.2083, 0.75, 0.2083, 0.75, 0.125, 0.75, 0.2083, 0.75, 0.2917, 0.75, 0.2917, 0.75, 0.2083, 0.75, 0.5417, 0.75, 0.625, 0.75, 0.625, 0.8333, 0.5417, 0.8333, 0.5417, 0.8333, 0.625, 0.8333, 0.625, 0.9167, 0.5417, 0.9167, 0.625, 0.5, 0.625, 0.4167, 0.625, 0.4167, 0.625, 0.5, 0.7917, 0.75, 0.7083, 0.75, 0.7083, 0.75, 0.7917, 0.75, 0.125, 0.5, 0.2083, 0.5, 0.2083, 0.75, 0.125, 0.75, 0.2083, 0.5, 0.2917, 0.5, 0.2917, 0.75, 0.2083, 0.75, 0.5417, 0.25, 0.625, 0.25, 0.625, 0.3333, 0.5417, 0.3333, 0.5417, 0.3333, 0.625, 0.3333, 0.625, 0.4167, 0.5417, 0.4167, 0.375, 0.3333, 0.4583, 0.3333, 0.4583, 0.4167, 0.375, 0.4167, 0.4583, 0.3333, 0.5417, 0.3333, 0.5417, 0.4167, 0.4583, 0.4167, 0.375, 0.25, 0.4583, 0.25, 0.4583, 0.3333, 0.375, 0.3333, 0.4583, 0.25, 0.5417, 0.25, 0.5417, 0.3333, 0.4583, 0.3333, 0.375, 0.8333, 0.4583, 0.8333, 0.4583, 0.9167, 0.375, 0.9167, 0.5417, 0.9167, 0.4583, 0.9167, 0.4583, 0.9167, 0.5417, 0.9167, 0.375, 0.75, 0.4583, 0.75, 0.4583, 0.8333, 0.375, 0.8333, 0.4583, 0.75, 0.5417, 0.75, 0.5417, 0.8333, 0.4583, 0.8333, 0.375, 0.75, 0.4583, 0.75, 0.4583, 0.75, 0.375, 0.75, 0.4583, 0.75, 0.5417, 0.75, 0.5417, 0.75, 0.4583, 0.75, 0.375, 0.9167, 0.4583, 0.9167, 0.4583, 1.0, 0.375, 1.0, 0.4583, 0.9167, 0.5417, 0.9167, 0.5417, 1.0, 0.4583, 1.0, 0.625, 0.0, 0.5417, 0.0, 0.5417, 0.0, 0.625, 0.0, 0.5417, 0.0, 0.4583, 0.0, 0.4583, 0.0, 0.5417, 0.0, 0.375, 0.5, 0.4583, 0.5, 0.4583, 0.75, 0.375, 0.75, 0.4583, 0.5, 0.5417, 0.5, 0.5417, 0.75, 0.4583, 0.75, 0.375, 0.4167, 0.4583, 0.4167, 0.4583, 0.5, 0.375, 0.5, 0.4583, 0.4167, 0.5417, 0.4167, 0.5417, 0.5, 0.4583, 0.5, 0.375, 0.0, 0.4583, 0.0, 0.4583, 0.25, 0.375, 0.25, 0.4583, 0.0, 0.5417, 0.0, 0.5417, 0.25, 0.4583, 0.25, 0.5417, 0.8333, 0.5417, 0.9167, 0.5417, 0.9167, 0.5417, 0.8333, 0.4583, 0.8333, 0.5417, 0.8333, 0.5417, 0.8333, 0.4583, 0.8333, 0.4583, 0.9167, 0.4583, 0.8333, 0.4583, 0.8333, 0.4583, 0.9167, 0.5417, 0.8333, 0.5417, 0.9167, 0.5417, 0.9167, 0.5417, 0.8333, 0.4583, 0.8333, 0.5417, 0.8333, 0.5417, 0.9167, 0.4583, 0.9167, 0.5417, 0.9167, 0.4583, 0.9167, 0.4583, 0.9167, 0.5417, 0.9167, 0.4583, 0.9167, 0.4583, 0.8333, 0.4583, 0.8333, 0.4583, 0.9167, 0.4583, 0.8333, 0.5417, 0.8333, 0.5417, 0.8333, 0.4583, 0.8333, 0.4583, 0.8368, 0.4583, 0.8368, 0.4583, 0.8368, 0.4583, 0.8368, 0.4583, 0.9167, 0.4583, 0.9167, 0.4583, 0.9167, 0.4583, 0.9167, 0.4583, 0.8333, 0.4583, 0.9167, 0.4583, 0.9167, 0.4583, 0.8333, 0.4583, 0.8333, 0.4583, 0.8333, 0.4583, 0.8333, 0.4583, 0.8333, 0.4583, 0.8368, 0.4583, 0.9132, 0.4583, 0.9167, 0.4583, 0.8333, 0.4583, 0.9132, 0.4583, 0.8368, 0.4583, 0.8333, 0.4583, 0.9167, 0.4583, 0.9132, 0.4583, 0.9132, 0.4583, 0.9167, 0.4583, 0.9167, 0.4583, 0.8368, 0.4583, 0.8368, 0.4583, 0.8333, 0.4583, 0.8333, 0.4583, 0.9132, 0.4583, 0.8368, 0.4583, 0.8368, 0.4583, 0.9132, 0.4583, 0.8368, 0.4583, 0.9132, 0.4583, 0.9132, 0.4583, 0.8368, 0.4583, 0.9132, 0.4583, 0.9132, 0.4583, 0.9132, 0.4583, 0.9132, 0.4583, 0.9132, 0.4583, 0.8368, 0.4583, 0.8368, 0.4583, 0.9132, 0.625, 0.25, 0.625, 0.0, 0.625, 0.0, 0.625, 0.25, 0.625, 0.75, 0.625, 0.5, 0.625, 0.5, 0.625, 0.75, 0.625, 0.3333, 0.625, 0.25, 0.625, 0.25, 0.625, 0.3333, 0.625, 0.75, 0.625, 0.5, 0.625, 0.5, 0.625, 0.75, 0.7083, 0.75, 0.625, 0.75, 0.625, 0.75, 0.7083, 0.75, 0.625, 0.25, 0.625, 0.0, 0.625, 0.0, 0.625, 0.25, 0.625, 0.3333, 0.625, 0.25, 0.625, 0.25, 0.625, 0.3333, 0.875, 0.75, 0.7917, 0.75, 0.7917, 0.75, 0.875, 0.75, 0.7917, 0.5, 0.875, 0.5, 0.875, 0.75, 0.7917, 0.75, 0.625, 0.5, 0.7083, 0.5, 0.7083, 0.75, 0.625, 0.75, 0.7083, 0.5, 0.7917, 0.5, 0.7917, 0.75, 0.7083, 0.75, 0.7917, 0.75, 0.7083, 0.75, 0.7083, 0.75, 0.7917, 0.75, 0.625, 0.4167, 0.625, 0.3333, 0.625, 0.3333, 0.625, 0.4167, 0.875, 0.75, 0.7917, 0.75, 0.7917, 0.75, 0.875, 0.75, 0.625, 0.5, 0.625, 0.4167, 0.625, 0.4167, 0.625, 0.5, 0.7083, 0.75, 0.625, 0.75, 0.625, 0.75, 0.7083, 0.75])
me_cube_005.use_remesh_fix_poles = True
me_cube_005.use_remesh_preserve_attributes = False
me_cube_005.use_mirror_vertex_groups = False
me_cube_005.update()

# ---- objects
ob_cube = bpy.data.objects.new('Cube', me_cube)
ob_light = bpy.data.objects.new('Light', light_light)
ob_camera = bpy.data.objects.new('Camera', cam_camera)
ob_cube_001 = bpy.data.objects.new('Cube.001', me_cube_001)
ob_cube_002 = bpy.data.objects.new('Cube.002', me_cube_002)
ob_cube_003 = bpy.data.objects.new('Cube.003', me_cube_003)
ob_cube_004 = bpy.data.objects.new('Cube.004', me_cube_004)
ob_cube_005 = bpy.data.objects.new('Cube.005', me_cube_005)

# ---- transforms, parenting, visibility, modifiers, constraints
ob_cube.location = (0.2126, 0.8192, 4.034)
ob_cube.scale = (1.656, 1.116, 2.204)
ob_cube.lock_rotations_4d = False
ob_cube.empty_display_type = 'ARROWS'
ob_cube.lineart.crease_threshold = 0.0
ob_light.location = (4.076, 1.005, 5.757)
ob_light.rotation_euler = (0.6503, 0.05522, 1.866)
ob_light.scale = (0.9996, 0.9493, 0.9105)
ob_light.lock_rotations_4d = False
ob_light.empty_display_type = 'ARROWS'
ob_light.color = (0.0, 0.0, 0.0, 0.0)
ob_light.lineart.crease_threshold = 0.0
ob_camera.location = (7.359, -6.926, 4.958)
ob_camera.rotation_euler = (1.109, 0.0, 0.8149)
ob_camera.lock_rotations_4d = False
ob_camera.empty_display_type = 'ARROWS'
ob_camera.color = (0.0, 0.0, 0.0, 0.0)
ob_camera.display_type = 'WIRE'
ob_camera.lineart.crease_threshold = 0.0
ob_cube_001.parent = ob_cube
ob_cube_001.matrix_parent_inverse = Matrix(((0.6039, -0.0, 0.0, -0.1284), (-0.0, 0.8961, -0.0, -0.7341), (0.0, -0.0, 0.3875, -1.506), (-0.0, 0.0, -0.0, 1.0)))
ob_cube_001.location = (0.2281, 0.7795, 1.856)
ob_cube_001.scale = (1.582, 1.062, 0.4272)
ob_cube_001.lineart.crease_threshold = 0.0
ob_cube_002.parent = ob_cube
ob_cube_002.matrix_parent_inverse = Matrix(((0.6039, -0.0, 0.0, -0.1284), (-0.0, 0.8961, -0.0, -0.7341), (0.0, -0.0, 0.3875, -1.506), (-0.0, 0.0, -0.0, 1.0)))
ob_cube_002.location = (0.2182, 0.7964, 2.864)
ob_cube_002.scale = (1.564, 1.083, 0.4529)
ob_cube_002.lineart.crease_threshold = 0.0
ob_cube_003.parent = ob_cube
ob_cube_003.matrix_parent_inverse = Matrix(((0.6039, -0.0, 0.0, -0.1284), (-0.0, 0.8961, -0.0, -0.7341), (0.0, -0.0, 0.3875, -1.506), (-0.0, 0.0, -0.0, 1.0)))
ob_cube_003.location = (0.1975, 0.791, 3.903)
ob_cube_003.scale = (1.564, 1.077, 0.4529)
ob_cube_003.lineart.crease_threshold = 0.0
ob_cube_004.parent = ob_cube
ob_cube_004.matrix_parent_inverse = Matrix(((0.6039, -0.0, 0.0, -0.1284), (-0.0, 0.8961, -0.0, -0.7341), (0.0, -0.0, 0.3875, -1.506), (-0.0, 0.0, -0.0, 1.0)))
ob_cube_004.location = (0.21, 0.7827, 4.905)
ob_cube_004.scale = (1.564, 1.07, 0.4065)
ob_cube_004.lineart.crease_threshold = 0.0
ob_cube_005.parent = ob_cube
ob_cube_005.matrix_parent_inverse = Matrix(((0.6039, -0.0, 0.0, -0.1284), (-0.0, 0.8961, -0.0, -0.7341), (0.0, -0.0, 0.3875, -1.506), (-0.0, 0.0, -0.0, 1.0)))
ob_cube_005.location = (0.21, 0.8022, 5.892)
ob_cube_005.scale = (1.564, 1.091, 0.4363)
ob_cube_005.lineart.crease_threshold = 0.0

# ---- collection membership
col_collection.objects.link(ob_cube)
col_collection.objects.link(ob_light)
col_collection.objects.link(ob_camera)
col_collection.objects.link(ob_cube_001)
col_collection.objects.link(ob_cube_002)
col_collection.objects.link(ob_cube_003)
col_collection.objects.link(ob_cube_004)
col_collection.objects.link(ob_cube_005)

# ---- scene / render settings (as saved in the file)
scene.camera = ob_camera
scene.frame_start = 1; scene.frame_end = 250; scene.frame_set(1)
scene.render.engine = 'BLENDER_EEVEE_NEXT'
scene.cycles.use_denoising = False
scene.cycles.samples = 128
scene.cycles.sampling_pattern = 'TABULATED_SOBOL'
scene.cycles.use_adaptive_sampling = False
scene.cycles.use_light_tree = False
scene.view_settings.view_transform = 'Filmic'
bpy.context.view_layer.update()

